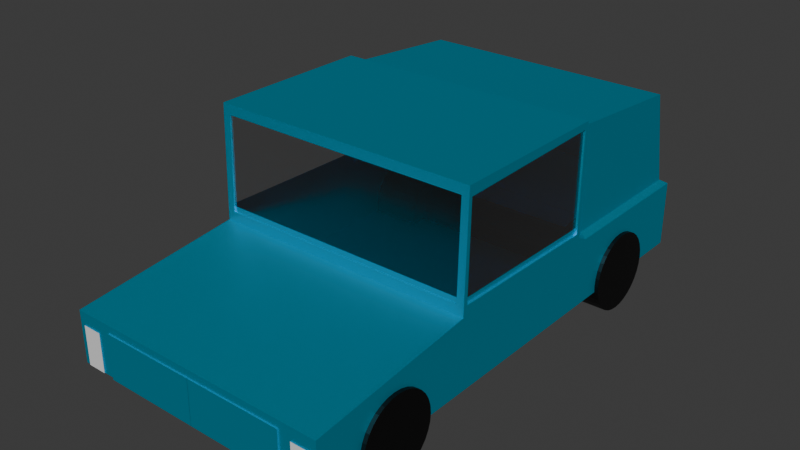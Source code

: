 # Source: car1.blend  (saved by Blender 4.0.36; exported with 4.5.12 LTS)
import bpy
from mathutils import Matrix  # noqa: F401  (used for matrix-valued properties, if any)

bpy.ops.wm.read_factory_settings(use_empty=True)
scene = bpy.context.scene
scene.name = 'Scene'

# ---- collections
col_collection = bpy.data.collections.new('Collection'); scene.collection.children.link(col_collection)

# ---- materials (node trees are filled in below, after node groups)
mat_base = bpy.data.materials.new('Base')
mat_base.use_transparent_shadow = False
mat_windows = bpy.data.materials.new('Windows')
mat_windows.use_transparent_shadow = False
mat_tires = bpy.data.materials.new('Tires')
mat_tires.use_transparent_shadow = False
mat_lights = bpy.data.materials.new('Lights')
mat_lights.use_transparent_shadow = False

# ---- material node trees
mat_base.use_nodes = True; mat_base.node_tree.nodes.clear()
_N = mat_base.node_tree.nodes; _L = mat_base.node_tree.links
n0 = _N.new('ShaderNodeBsdfPrincipled'); n0.name = 'Principled BSDF'; n0.location = (10, 300)
n0.inputs[0].default_value = (0.002812, 0.5594, 0.8009, 1.0)
n0.inputs[1].default_value = 0.805
n0.inputs[3].default_value = 1.45
n1 = _N.new('ShaderNodeOutputMaterial'); n1.name = 'Material Output'; n1.location = (300, 300)
_L.new(n0.outputs[0], n1.inputs[0])
n1.is_active_output = True
mat_windows.use_nodes = True; mat_windows.node_tree.nodes.clear()
_N = mat_windows.node_tree.nodes; _L = mat_windows.node_tree.links
n0 = _N.new('ShaderNodeOutputMaterial'); n0.name = 'Material Output'; n0.location = (300, 300)
n1 = _N.new('ShaderNodeMixShader'); n1.name = 'Mix Shader'; n1.location = (57, 324)
n2 = _N.new('ShaderNodeMath'); n2.name = 'Math'; n2.location = (-177, 359)
n2.inputs[1].default_value = 0.007
n3 = _N.new('ShaderNodeLayerWeight'); n3.name = 'Layer Weight'; n3.location = (-388, 359)
n3.inputs[0].default_value = 0.3
n4 = _N.new('ShaderNodeBsdfTransparent'); n4.name = 'Transparent BSDF'; n4.location = (-185, 164)
n5 = _N.new('ShaderNodeBsdfAnisotropic'); n5.name = 'Glossy BSDF'; n5.location = (-195, 53)
n5.distribution = 'GGX'
n5.inputs[1].default_value = 0.2
_L.new(n1.outputs[0], n0.inputs[0])
_L.new(n2.outputs[0], n1.inputs[0])
_L.new(n3.outputs[1], n2.inputs[0])
_L.new(n4.outputs[0], n1.inputs[1])
_L.new(n5.outputs[0], n1.inputs[2])
n0.is_active_output = True
mat_tires.use_nodes = True; mat_tires.node_tree.nodes.clear()
_N = mat_tires.node_tree.nodes; _L = mat_tires.node_tree.links
n0 = _N.new('ShaderNodeBsdfPrincipled'); n0.name = 'Principled BSDF'; n0.location = (10, 300)
n0.inputs[0].default_value = (0.0, 0.0, 0.0, 1.0)
n0.inputs[3].default_value = 1.45
n1 = _N.new('ShaderNodeOutputMaterial'); n1.name = 'Material Output'; n1.location = (300, 300)
_L.new(n0.outputs[0], n1.inputs[0])
n1.is_active_output = True
mat_lights.use_nodes = True; mat_lights.node_tree.nodes.clear()
_N = mat_lights.node_tree.nodes; _L = mat_lights.node_tree.links
n0 = _N.new('ShaderNodeBsdfPrincipled'); n0.name = 'Principled BSDF'; n0.location = (10, 300)
n0.inputs[3].default_value = 1.45
n1 = _N.new('ShaderNodeOutputMaterial'); n1.name = 'Material Output'; n1.location = (300, 300)
_L.new(n0.outputs[0], n1.inputs[0])
n1.is_active_output = True

# ---- world
world_world = bpy.data.worlds.new('World'); scene.world = world_world
world_world.use_nodes = True; world_world.node_tree.nodes.clear()
_N = world_world.node_tree.nodes; _L = world_world.node_tree.links
n0 = _N.new('ShaderNodeOutputWorld'); n0.name = 'World Output'; n0.location = (300, 300)
n1 = _N.new('ShaderNodeBackground'); n1.name = 'Background'; n1.location = (10, 300)
n1.inputs[0].default_value = (0.05088, 0.05088, 0.05088, 1.0)
_L.new(n1.outputs[0], n0.inputs[0])
n0.is_active_output = True
world_world.color = (0.05088, 0.05088, 0.05088)
world_world.use_sun_shadow = False
world_world.sun_shadow_jitter_overblur = 0.0

# ---- meshes
me_cube = bpy.data.meshes.new('Cube')
me_cube.from_pydata([(0.967, 0.8836, 0.5796), (1.0, 1.0, -0.3542), (1.0, -1.0, -0.3542), (-0.967, 0.8836, 0.5796), (-1.0, 1.0, -0.3542), (-1.0, -1.0, -0.3542), (-1.0, -0.3219, -0.3542), (0.9452, -0.323, 0.6186), (-0.9452, -0.323, 0.6186), (1.0, -0.3219, -0.3542), (-1.0, 0.3232, 0.623), (1.0, 0.339, -0.3542), (-1.0, 0.339, -0.3542), (1.0, 0.3259, 0.6347), (1.0, 1.0, 0.01759), (-0.9351, -0.9359, -0.05367), (0.9351, -0.9359, -0.05367), (-1.0, 1.0, 0.01759), (0.9452, -0.3342, 0.09437), (-0.9452, -0.3342, 0.09437), (1.0, 0.3236, 0.07854), (-1.0, 0.3166, 0.06475), (1.0, -0.3168, 0.09364), (-1.0, -0.3118, 0.09214), (-1.0, -0.2987, 0.6198), (1.0, -0.3085, 0.6154), (1.0, 0.339, 0.6733), (1.0, -0.3219, 0.6733), (0.9351, -0.3776, 0.03183), (1.0, 0.339, 0.01759), (0.9841, 0.3259, 0.6347), (0.9841, 0.3236, 0.07854), (0.9841, -0.3168, 0.09364), (0.9841, -0.3085, 0.6154), (0.9452, -0.3166, 0.6183), (-0.9452, -0.3166, 0.6183), (0.9452, -0.3279, 0.0941), (-0.9452, -0.3279, 0.0941), (-1.0, -0.3219, 0.6733), (-1.0, 0.339, 0.6733), (-0.9351, -0.3776, 0.03183), (-1.0, 0.339, 0.01759), (-0.9902, 0.3232, 0.623), (-0.9902, 0.3166, 0.06475), (-0.9902, -0.3118, 0.09214), (-0.9902, -0.2987, 0.6198), (-0.967, 0.3746, 0.6364), (1.0, 0.3862, -0.3542), (-1.0, 0.3862, -0.3542), (0.967, 0.3746, 0.6364), (1.0, 0.3862, 0.01759), (-1.0, 0.3862, 0.01759), (0.967, 0.9586, 0.05281), (-0.967, 0.9586, 0.05281), (1.0, -0.3345, 0.07502), (-1.0, -0.3345, 0.07502), (1.0, 0.339, 0.05425), (-1.0, 0.339, 0.05425), (0.9452, -0.3336, 0.1237), (-0.9452, -0.3336, 0.1237), (1.0, -0.3164, 0.1228), (1.0, 0.3237, 0.1096), (0.9841, -0.3164, 0.1228), (0.9841, 0.3237, 0.1096), (0.9452, -0.3272, 0.1234), (-0.9452, -0.3272, 0.1234), (-1.0, -0.3111, 0.123), (-1.0, 0.317, 0.08253), (-0.9902, -0.3111, 0.1216), (-0.9902, 0.317, 0.09597), (0.967, 0.3791, 0.05414), (-0.967, 0.3791, 0.05414), (1.0, -0.3353, 0.03959), (-1.0, -0.3353, 0.03959), (-1.0, -1.0, -0.06362), (1.0, -1.0, -0.06362), (0.7212, -1.007, -0.3548), (0.7212, -1.004, -0.1075), (-0.001426, -1.007, -0.3548), (-0.001426, -1.004, -0.1075), (0.7212, -0.9968, -0.3551), (0.7212, -0.9944, -0.1078), (-0.001426, -0.9968, -0.3551), (-0.001426, -0.9944, -0.1078), (0.96, -0.9954, -0.1337), (0.96, -1.004, -0.3518), (0.96, -0.9959, -0.3518), (0.96, -1.003, -0.1337), (0.8147, -1.004, -0.3518), (0.8147, -1.003, -0.1337), (0.8147, -0.9959, -0.3518), (0.8147, -0.9954, -0.1337), (-0.9841, 0.3259, 0.6347), (-0.9841, 0.3236, 0.07854), (-0.9841, -0.3168, 0.09364), (0.9902, 0.3166, 0.06475), (-0.9841, -0.3164, 0.1228), (-0.9841, 0.3237, 0.1096), (-0.7212, -1.007, -0.3548), (-0.7212, -1.004, -0.1075), (0.001426, -1.007, -0.3548), (0.001426, -1.004, -0.1075), (-0.7212, -0.9968, -0.3551), (-0.7212, -0.9944, -0.1078), (0.001426, -0.9968, -0.3551), (0.001426, -0.9944, -0.1078), (-0.96, -0.9954, -0.1337), (-0.96, -1.004, -0.3518), (-0.96, -0.9959, -0.3518), (-0.96, -1.003, -0.1337), (-0.8147, -1.004, -0.3518), (-0.8147, -1.003, -0.1337), (-0.8147, -0.9959, -0.3518), (-0.8147, -0.9954, -0.1337), (1.028, -0.5104, -0.3168), (1.028, -0.5134, -0.3599), (1.028, -0.5224, -0.4013), (1.028, -0.5368, -0.4395), (1.028, -0.5563, -0.473), (1.028, -0.5801, -0.5005), (1.028, -0.6071, -0.5209), (1.028, -0.6365, -0.5335), (1.028, -0.6671, -0.5377), (1.028, -0.6977, -0.5335), (1.028, -0.7271, -0.5209), (1.028, -0.7541, -0.5005), (1.028, -0.7779, -0.473), (1.028, -0.7974, -0.4395), (1.028, -0.8118, -0.4013), (1.028, -0.8208, -0.3599), (1.028, -0.8238, -0.3168), (1.028, -0.8208, -0.2737), (1.028, -0.8118, -0.2322), (1.028, -0.7974, -0.194), (1.028, -0.7779, -0.1606), (1.028, -0.7541, -0.1331), (1.028, -0.7271, -0.1127), (1.028, -0.6977, -0.1001), (1.028, -0.6671, -0.09585), (1.028, -0.6365, -0.1001), (1.028, -0.6071, -0.1127), (1.028, -0.5801, -0.1331), (1.028, -0.5563, -0.1606), (1.028, -0.5368, -0.194), (1.028, -0.5224, -0.2322), (1.028, -0.5134, -0.2737), (0.6297, -0.575, -0.3168), (0.6297, -0.5768, -0.3421), (0.6297, -0.582, -0.3665), (0.6297, -0.5905, -0.389), (0.6297, -0.602, -0.4087), (0.6297, -0.6159, -0.4248), (0.6297, -0.6319, -0.4368), (0.6297, -0.6491, -0.4442), (0.6297, -0.6671, -0.4467), (0.6297, -0.6851, -0.4442), (0.6297, -0.7024, -0.4368), (0.6297, -0.7183, -0.4248), (0.6297, -0.7322, -0.4087), (0.6297, -0.7437, -0.389), (0.6297, -0.7522, -0.3665), (0.6297, -0.7574, -0.3421), (0.6297, -0.7592, -0.3168), (0.6297, -0.7574, -0.2914), (0.6297, -0.7522, -0.2671), (0.6297, -0.7437, -0.2446), (0.6297, -0.7322, -0.2249), (0.6297, -0.7183, -0.2088), (0.6297, -0.7024, -0.1968), (0.6297, -0.6851, -0.1894), (0.6297, -0.6671, -0.1869), (0.6297, -0.6491, -0.1894), (0.6297, -0.6319, -0.1968), (0.6297, -0.6159, -0.2088), (0.6297, -0.602, -0.2249), (0.6297, -0.5905, -0.2446), (0.6297, -0.582, -0.2671), (0.6297, -0.5768, -0.2914), (0.6297, -0.5134, -0.2737), (0.6297, -0.5104, -0.3168), (0.6297, -0.5224, -0.2322), (0.6297, -0.5368, -0.194), (0.6297, -0.5563, -0.1606), (0.6297, -0.5801, -0.1331), (0.6297, -0.6071, -0.1127), (0.6297, -0.6365, -0.1001), (0.6297, -0.6671, -0.09585), (0.6297, -0.6977, -0.1001), (0.6297, -0.7271, -0.1127), (0.6297, -0.7541, -0.1331), (0.6297, -0.7779, -0.1606), (0.6297, -0.7974, -0.194), (0.6297, -0.8118, -0.2322), (0.6297, -0.8208, -0.2737), (0.6297, -0.8238, -0.3168), (0.6297, -0.8208, -0.3599), (0.6297, -0.8118, -0.4013), (0.6297, -0.7974, -0.4395), (0.6297, -0.7779, -0.473), (0.6297, -0.7541, -0.5005), (0.6297, -0.7271, -0.5209), (0.6297, -0.6977, -0.5335), (0.6297, -0.6671, -0.5377), (0.6297, -0.6365, -0.5335), (0.6297, -0.6071, -0.5209), (0.6297, -0.5801, -0.5005), (0.6297, -0.5563, -0.473), (0.6297, -0.5368, -0.4395), (0.6297, -0.5224, -0.4013), (0.6297, -0.5134, -0.3599), (-0.01155, -0.575, -0.3168), (-0.01155, -0.5768, -0.3421), (-0.01155, -0.582, -0.3665), (-0.01155, -0.5905, -0.389), (-0.01155, -0.602, -0.4087), (-0.01155, -0.6159, -0.4248), (-0.01155, -0.6319, -0.4368), (-0.01155, -0.6491, -0.4442), (-0.01155, -0.6671, -0.4467), (-0.01155, -0.6851, -0.4442), (-0.01155, -0.7024, -0.4368), (-0.01155, -0.7183, -0.4248), (-0.01155, -0.7322, -0.4087), (-0.01155, -0.7437, -0.389), (-0.01155, -0.7522, -0.3665), (-0.01155, -0.7574, -0.3421), (-0.01155, -0.7592, -0.3168), (-0.01155, -0.7574, -0.2914), (-0.01155, -0.7522, -0.2671), (-0.01155, -0.7437, -0.2446), (-0.01155, -0.7322, -0.2249), (-0.01155, -0.7183, -0.2088), (-0.01155, -0.7024, -0.1968), (-0.01155, -0.6851, -0.1894), (-0.01155, -0.6671, -0.1869), (-0.01155, -0.6491, -0.1894), (-0.01155, -0.6319, -0.1968), (-0.01155, -0.6159, -0.2088), (-0.01155, -0.602, -0.2249), (-0.01155, -0.5905, -0.2446), (-0.01155, -0.582, -0.2671), (-0.01155, -0.5768, -0.2914), (-1.028, -0.5104, -0.3168), (-1.028, -0.5134, -0.3599), (-1.028, -0.5224, -0.4013), (-1.028, -0.5368, -0.4395), (-1.028, -0.5563, -0.473), (-1.028, -0.5801, -0.5005), (-1.028, -0.6071, -0.5209), (-1.028, -0.6365, -0.5335), (-1.028, -0.6671, -0.5377), (-1.028, -0.6977, -0.5335), (-1.028, -0.7271, -0.5209), (-1.028, -0.7541, -0.5005), (-1.028, -0.7779, -0.473), (-1.028, -0.7974, -0.4395), (-1.028, -0.8118, -0.4013), (-1.028, -0.8208, -0.3599), (-1.028, -0.8238, -0.3168), (-1.028, -0.8208, -0.2737), (-1.028, -0.8118, -0.2322), (-1.028, -0.7974, -0.194), (-1.028, -0.7779, -0.1606), (-1.028, -0.7541, -0.1331), (-1.028, -0.7271, -0.1127), (-1.028, -0.6977, -0.1001), (-1.028, -0.6671, -0.09585), (-1.028, -0.6365, -0.1001), (-1.028, -0.6071, -0.1127), (-1.028, -0.5801, -0.1331), (-1.028, -0.5563, -0.1606), (-1.028, -0.5368, -0.194), (-1.028, -0.5224, -0.2322), (-1.028, -0.5134, -0.2737), (-0.6297, -0.575, -0.3168), (-0.6297, -0.5768, -0.3421), (-0.6297, -0.582, -0.3665), (-0.6297, -0.5905, -0.389), (-0.6297, -0.602, -0.4087), (-0.6297, -0.6159, -0.4248), (-0.6297, -0.6319, -0.4368), (-0.6297, -0.6491, -0.4442), (-0.6297, -0.6671, -0.4467), (-0.6297, -0.6851, -0.4442), (-0.6297, -0.7024, -0.4368), (-0.6297, -0.7183, -0.4248), (-0.6297, -0.7322, -0.4087), (-0.6297, -0.7437, -0.389), (-0.6297, -0.7522, -0.3665), (-0.6297, -0.7574, -0.3421), (-0.6297, -0.7592, -0.3168), (-0.6297, -0.7574, -0.2914), (-0.6297, -0.7522, -0.2671), (-0.6297, -0.7437, -0.2446), (-0.6297, -0.7322, -0.2249), (-0.6297, -0.7183, -0.2088), (-0.6297, -0.7024, -0.1968), (-0.6297, -0.6851, -0.1894), (-0.6297, -0.6671, -0.1869), (-0.6297, -0.6491, -0.1894), (-0.6297, -0.6319, -0.1968), (-0.6297, -0.6159, -0.2088), (-0.6297, -0.602, -0.2249), (-0.6297, -0.5905, -0.2446), (-0.6297, -0.582, -0.2671), (-0.6297, -0.5768, -0.2914), (-0.6297, -0.5134, -0.2737), (-0.6297, -0.5104, -0.3168), (-0.6297, -0.5224, -0.2322), (-0.6297, -0.5368, -0.194), (-0.6297, -0.5563, -0.1606), (-0.6297, -0.5801, -0.1331), (-0.6297, -0.6071, -0.1127), (-0.6297, -0.6365, -0.1001), (-0.6297, -0.6671, -0.09585), (-0.6297, -0.6977, -0.1001), (-0.6297, -0.7271, -0.1127), (-0.6297, -0.7541, -0.1331), (-0.6297, -0.7779, -0.1606), (-0.6297, -0.7974, -0.194), (-0.6297, -0.8118, -0.2322), (-0.6297, -0.8208, -0.2737), (-0.6297, -0.8238, -0.3168), (-0.6297, -0.8208, -0.3599), (-0.6297, -0.8118, -0.4013), (-0.6297, -0.7974, -0.4395), (-0.6297, -0.7779, -0.473), (-0.6297, -0.7541, -0.5005), (-0.6297, -0.7271, -0.5209), (-0.6297, -0.6977, -0.5335), (-0.6297, -0.6671, -0.5377), (-0.6297, -0.6365, -0.5335), (-0.6297, -0.6071, -0.5209), (-0.6297, -0.5801, -0.5005), (-0.6297, -0.5563, -0.473), (-0.6297, -0.5368, -0.4395), (-0.6297, -0.5224, -0.4013), (-0.6297, -0.5134, -0.3599), (0.01155, -0.575, -0.3168), (0.01155, -0.5768, -0.3421), (0.01155, -0.582, -0.3665), (0.01155, -0.5905, -0.389), (0.01155, -0.602, -0.4087), (0.01155, -0.6159, -0.4248), (0.01155, -0.6319, -0.4368), (0.01155, -0.6491, -0.4442), (0.01155, -0.6671, -0.4467), (0.01155, -0.6851, -0.4442), (0.01155, -0.7024, -0.4368), (0.01155, -0.7183, -0.4248), (0.01155, -0.7322, -0.4087), (0.01155, -0.7437, -0.389), (0.01155, -0.7522, -0.3665), (0.01155, -0.7574, -0.3421), (0.01155, -0.7592, -0.3168), (0.01155, -0.7574, -0.2914), (0.01155, -0.7522, -0.2671), (0.01155, -0.7437, -0.2446), (0.01155, -0.7322, -0.2249), (0.01155, -0.7183, -0.2088), (0.01155, -0.7024, -0.1968), (0.01155, -0.6851, -0.1894), (0.01155, -0.6671, -0.1869), (0.01155, -0.6491, -0.1894), (0.01155, -0.6319, -0.1968), (0.01155, -0.6159, -0.2088), (0.01155, -0.602, -0.2249), (0.01155, -0.5905, -0.2446), (0.01155, -0.582, -0.2671), (0.01155, -0.5768, -0.2914), (1.028, 0.7978, -0.3168), (1.028, 0.7948, -0.3599), (1.028, 0.7858, -0.4013), (1.028, 0.7714, -0.4395), (1.028, 0.7519, -0.473), (1.028, 0.7281, -0.5005), (1.028, 0.7011, -0.5209), (1.028, 0.6717, -0.5335), (1.028, 0.6411, -0.5377), (1.028, 0.6105, -0.5335), (1.028, 0.5812, -0.5209), (1.028, 0.5541, -0.5005), (1.028, 0.5303, -0.473), (1.028, 0.5108, -0.4395), (1.028, 0.4964, -0.4013), (1.028, 0.4875, -0.3599), (1.028, 0.4844, -0.3168), (1.028, 0.4875, -0.2737), (1.028, 0.4964, -0.2322), (1.028, 0.5108, -0.194), (1.028, 0.5303, -0.1606), (1.028, 0.5541, -0.1331), (1.028, 0.5812, -0.1127), (1.028, 0.6105, -0.1001), (1.028, 0.6411, -0.09585), (1.028, 0.6717, -0.1001), (1.028, 0.7011, -0.1127), (1.028, 0.7281, -0.1331), (1.028, 0.7519, -0.1606), (1.028, 0.7714, -0.194), (1.028, 0.7858, -0.2322), (1.028, 0.7948, -0.2737), (0.6297, 0.7332, -0.3168), (0.6297, 0.7315, -0.3421), (0.6297, 0.7262, -0.3665), (0.6297, 0.7177, -0.389), (0.6297, 0.7062, -0.4087), (0.6297, 0.6923, -0.4248), (0.6297, 0.6764, -0.4368), (0.6297, 0.6591, -0.4442), (0.6297, 0.6411, -0.4467), (0.6297, 0.6231, -0.4442), (0.6297, 0.6059, -0.4368), (0.6297, 0.5899, -0.4248), (0.6297, 0.576, -0.4087), (0.6297, 0.5645, -0.389), (0.6297, 0.556, -0.3665), (0.6297, 0.5508, -0.3421), (0.6297, 0.549, -0.3168), (0.6297, 0.5508, -0.2914), (0.6297, 0.556, -0.2671), (0.6297, 0.5645, -0.2446), (0.6297, 0.576, -0.2249), (0.6297, 0.5899, -0.2088), (0.6297, 0.6059, -0.1968), (0.6297, 0.6231, -0.1894), (0.6297, 0.6411, -0.1869), (0.6297, 0.6591, -0.1894), (0.6297, 0.6764, -0.1968), (0.6297, 0.6923, -0.2088), (0.6297, 0.7062, -0.2249), (0.6297, 0.7177, -0.2446), (0.6297, 0.7262, -0.2671), (0.6297, 0.7315, -0.2914), (0.6297, 0.7948, -0.2737), (0.6297, 0.7978, -0.3168), (0.6297, 0.7858, -0.2322), (0.6297, 0.7714, -0.194), (0.6297, 0.7519, -0.1606), (0.6297, 0.7281, -0.1331), (0.6297, 0.7011, -0.1127), (0.6297, 0.6717, -0.1001), (0.6297, 0.6411, -0.09585), (0.6297, 0.6105, -0.1001), (0.6297, 0.5812, -0.1127), (0.6297, 0.5541, -0.1331), (0.6297, 0.5303, -0.1606), (0.6297, 0.5108, -0.194), (0.6297, 0.4964, -0.2322), (0.6297, 0.4875, -0.2737), (0.6297, 0.4844, -0.3168), (0.6297, 0.4875, -0.3599), (0.6297, 0.4964, -0.4013), (0.6297, 0.5108, -0.4395), (0.6297, 0.5303, -0.473), (0.6297, 0.5541, -0.5005), (0.6297, 0.5812, -0.5209), (0.6297, 0.6105, -0.5335), (0.6297, 0.6411, -0.5377), (0.6297, 0.6717, -0.5335), (0.6297, 0.7011, -0.5209), (0.6297, 0.7281, -0.5005), (0.6297, 0.7519, -0.473), (0.6297, 0.7714, -0.4395), (0.6297, 0.7858, -0.4013), (0.6297, 0.7948, -0.3599), (-0.01155, 0.7332, -0.3168), (-0.01155, 0.7315, -0.3421), (-0.01155, 0.7262, -0.3665), (-0.01155, 0.7177, -0.389), (-0.01155, 0.7062, -0.4087), (-0.01155, 0.6923, -0.4248), (-0.01155, 0.6764, -0.4368), (-0.01155, 0.6591, -0.4442), (-0.01155, 0.6411, -0.4467), (-0.01155, 0.6231, -0.4442), (-0.01155, 0.6059, -0.4368), (-0.01155, 0.5899, -0.4248), (-0.01155, 0.576, -0.4087), (-0.01155, 0.5645, -0.389), (-0.01155, 0.556, -0.3665), (-0.01155, 0.5508, -0.3421), (-0.01155, 0.549, -0.3168), (-0.01155, 0.5508, -0.2914), (-0.01155, 0.556, -0.2671), (-0.01155, 0.5645, -0.2446), (-0.01155, 0.576, -0.2249), (-0.01155, 0.5899, -0.2088), (-0.01155, 0.6059, -0.1968), (-0.01155, 0.6231, -0.1894), (-0.01155, 0.6411, -0.1869), (-0.01155, 0.6591, -0.1894), (-0.01155, 0.6764, -0.1968), (-0.01155, 0.6923, -0.2088), (-0.01155, 0.7062, -0.2249), (-0.01155, 0.7177, -0.2446), (-0.01155, 0.7262, -0.2671), (-0.01155, 0.7315, -0.2914), (-1.028, 0.7978, -0.3168), (-1.028, 0.7948, -0.3599), (-1.028, 0.7858, -0.4013), (-1.028, 0.7714, -0.4395), (-1.028, 0.7519, -0.473), (-1.028, 0.7281, -0.5005), (-1.028, 0.7011, -0.5209), (-1.028, 0.6717, -0.5335), (-1.028, 0.6411, -0.5377), (-1.028, 0.6105, -0.5335), (-1.028, 0.5812, -0.5209), (-1.028, 0.5541, -0.5005), (-1.028, 0.5303, -0.473), (-1.028, 0.5108, -0.4395), (-1.028, 0.4964, -0.4013), (-1.028, 0.4875, -0.3599), (-1.028, 0.4844, -0.3168), (-1.028, 0.4875, -0.2737), (-1.028, 0.4964, -0.2322), (-1.028, 0.5108, -0.194), (-1.028, 0.5303, -0.1606), (-1.028, 0.5541, -0.1331), (-1.028, 0.5812, -0.1127), (-1.028, 0.6105, -0.1001), (-1.028, 0.6411, -0.09585), (-1.028, 0.6717, -0.1001), (-1.028, 0.7011, -0.1127), (-1.028, 0.7281, -0.1331), (-1.028, 0.7519, -0.1606), (-1.028, 0.7714, -0.194), (-1.028, 0.7858, -0.2322), (-1.028, 0.7948, -0.2737), (-0.6297, 0.7332, -0.3168), (-0.6297, 0.7315, -0.3421), (-0.6297, 0.7262, -0.3665), (-0.6297, 0.7177, -0.389), (-0.6297, 0.7062, -0.4087), (-0.6297, 0.6923, -0.4248), (-0.6297, 0.6764, -0.4368), (-0.6297, 0.6591, -0.4442), (-0.6297, 0.6411, -0.4467), (-0.6297, 0.6231, -0.4442), (-0.6297, 0.6059, -0.4368), (-0.6297, 0.5899, -0.4248), (-0.6297, 0.576, -0.4087), (-0.6297, 0.5645, -0.389), (-0.6297, 0.556, -0.3665), (-0.6297, 0.5508, -0.3421), (-0.6297, 0.549, -0.3168), (-0.6297, 0.5508, -0.2914), (-0.6297, 0.556, -0.2671), (-0.6297, 0.5645, -0.2446), (-0.6297, 0.576, -0.2249), (-0.6297, 0.5899, -0.2088), (-0.6297, 0.6059, -0.1968), (-0.6297, 0.6231, -0.1894), (-0.6297, 0.6411, -0.1869), (-0.6297, 0.6591, -0.1894), (-0.6297, 0.6764, -0.1968), (-0.6297, 0.6923, -0.2088), (-0.6297, 0.7062, -0.2249), (-0.6297, 0.7177, -0.2446), (-0.6297, 0.7262, -0.2671), (-0.6297, 0.7315, -0.2914), (-0.6297, 0.7948, -0.2737), (-0.6297, 0.7978, -0.3168), (-0.6297, 0.7858, -0.2322), (-0.6297, 0.7714, -0.194), (-0.6297, 0.7519, -0.1606), (-0.6297, 0.7281, -0.1331), (-0.6297, 0.7011, -0.1127), (-0.6297, 0.6717, -0.1001), (-0.6297, 0.6411, -0.09585), (-0.6297, 0.6105, -0.1001), (-0.6297, 0.5812, -0.1127), (-0.6297, 0.5541, -0.1331), (-0.6297, 0.5303, -0.1606), (-0.6297, 0.5108, -0.194), (-0.6297, 0.4964, -0.2322), (-0.6297, 0.4875, -0.2737), (-0.6297, 0.4844, -0.3168), (-0.6297, 0.4875, -0.3599), (-0.6297, 0.4964, -0.4013), (-0.6297, 0.5108, -0.4395), (-0.6297, 0.5303, -0.473), (-0.6297, 0.5541, -0.5005), (-0.6297, 0.5812, -0.5209), (-0.6297, 0.6105, -0.5335), (-0.6297, 0.6411, -0.5377), (-0.6297, 0.6717, -0.5335), (-0.6297, 0.7011, -0.5209), (-0.6297, 0.7281, -0.5005), (-0.6297, 0.7519, -0.473), (-0.6297, 0.7714, -0.4395), (-0.6297, 0.7858, -0.4013), (-0.6297, 0.7948, -0.3599), (0.01155, 0.7332, -0.3168), (0.01155, 0.7315, -0.3421), (0.01155, 0.7262, -0.3665), (0.01155, 0.7177, -0.389), (0.01155, 0.7062, -0.4087), (0.01155, 0.6923, -0.4248), (0.01155, 0.6764, -0.4368), (0.01155, 0.6591, -0.4442), (0.01155, 0.6411, -0.4467), (0.01155, 0.6231, -0.4442), (0.01155, 0.6059, -0.4368), (0.01155, 0.5899, -0.4248), (0.01155, 0.576, -0.4087), (0.01155, 0.5645, -0.389), (0.01155, 0.556, -0.3665), (0.01155, 0.5508, -0.3421), (0.01155, 0.549, -0.3168), (0.01155, 0.5508, -0.2914), (0.01155, 0.556, -0.2671), (0.01155, 0.5645, -0.2446), (0.01155, 0.576, -0.2249), (0.01155, 0.5899, -0.2088), (0.01155, 0.6059, -0.1968), (0.01155, 0.6231, -0.1894), (0.01155, 0.6411, -0.1869), (0.01155, 0.6591, -0.1894), (0.01155, 0.6764, -0.1968), (0.01155, 0.6923, -0.2088), (0.01155, 0.7062, -0.2249), (0.01155, 0.7177, -0.2446), (0.01155, 0.7262, -0.2671), (0.01155, 0.7315, -0.2914)], [(92, 97)], [(71, 46, 3, 53), (6, 9, 2, 5), (40, 15, 16, 28), (53, 3, 0, 52), (61, 13, 30, 63), (12, 11, 9, 6), (59, 19, 37, 65), (26, 39, 38, 27), (49, 46, 39, 26), (48, 47, 11, 12), (70, 49, 26, 56), (21, 23, 44, 43), (6, 73, 41, 12), (47, 50, 29, 11), (5, 74, 73, 6), (11, 29, 72, 9), (4, 17, 14, 1), (9, 72, 75, 2), (48, 51, 17, 4), (2, 75, 74, 5), (18, 19, 73, 72), (8, 7, 27, 38), (58, 18, 72, 54), (59, 8, 38, 55), (25, 13, 26, 27), (60, 25, 27, 54), (61, 20, 29, 56), (20, 22, 72, 29), (63, 30, 33, 62), (13, 25, 33, 30), (22, 20, 31, 32), (60, 22, 32, 62), (64, 34, 35, 65), (7, 8, 35, 34), (58, 7, 34, 64), (19, 18, 36, 37), (10, 24, 38, 39), (66, 23, 73, 55), (67, 10, 39, 57), (23, 21, 41, 73), (68, 45, 42, 69), (66, 24, 45, 68), (67, 21, 43, 69), (24, 10, 42, 45), (12, 41, 51, 48), (1, 14, 50, 47), (52, 0, 49, 70), (4, 1, 47, 48), (0, 3, 46, 49), (57, 39, 46, 71), (41, 57, 71, 51), (14, 52, 70, 50), (10, 67, 69, 42), (23, 66, 68, 44), (44, 68, 69, 43), (21, 67, 57, 41), (24, 66, 55, 38), (18, 58, 64, 36), (36, 64, 65, 37), (25, 60, 62, 33), (31, 63, 62, 32), (13, 61, 56, 26), (22, 60, 54, 72), (19, 59, 55, 73), (7, 58, 54, 27), (50, 70, 56, 29), (8, 59, 65, 35), (20, 61, 63, 31), (17, 53, 52, 14), (51, 71, 53, 17), (40, 28, 72, 73), (15, 40, 73, 74), (28, 16, 75, 72), (16, 15, 74, 75), (78, 76, 77, 79), (82, 80, 81, 83), (77, 81, 83, 79), (78, 82, 80, 76), (79, 78, 82, 83), (76, 80, 81, 77), (88, 85, 87, 89), (90, 86, 84, 91), (87, 84, 91, 89), (88, 90, 86, 85), (89, 91, 90, 88), (85, 86, 84, 87), (93, 94, 96, 97), (100, 101, 99, 98), (104, 105, 103, 102), (99, 101, 105, 103), (100, 98, 102, 104), (101, 105, 104, 100), (98, 99, 103, 102), (110, 111, 109, 107), (112, 113, 106, 108), (109, 111, 113, 106), (110, 107, 108, 112), (111, 110, 112, 113), (107, 109, 106, 108), (179, 114, 115, 209), (209, 115, 116, 208), (208, 116, 117, 207), (207, 117, 118, 206), (206, 118, 119, 205), (205, 119, 120, 204), (204, 120, 121, 203), (203, 121, 122, 202), (202, 122, 123, 201), (201, 123, 124, 200), (200, 124, 125, 199), (199, 125, 126, 198), (198, 126, 127, 197), (197, 127, 128, 196), (196, 128, 129, 195), (195, 129, 130, 194), (194, 130, 131, 193), (193, 131, 132, 192), (192, 132, 133, 191), (191, 133, 134, 190), (190, 134, 135, 189), (189, 135, 136, 188), (188, 136, 137, 187), (187, 137, 138, 186), (186, 138, 139, 185), (185, 139, 140, 184), (184, 140, 141, 183), (183, 141, 142, 182), (182, 142, 143, 181), (181, 143, 144, 180), (115, 114, 145, 144, 143, 142, 141, 140, 139, 138, 137, 136, 135, 134, 133, 132, 131, 130, 129, 128, 127, 126, 125, 124, 123, 122, 121, 120, 119, 118, 117, 116), (180, 144, 145, 178), (178, 145, 114, 179), (177, 146, 210, 241), (146, 177, 178, 179), (177, 176, 180, 178), (176, 175, 181, 180), (175, 174, 182, 181), (174, 173, 183, 182), (173, 172, 184, 183), (172, 171, 185, 184), (171, 170, 186, 185), (170, 169, 187, 186), (169, 168, 188, 187), (168, 167, 189, 188), (167, 166, 190, 189), (166, 165, 191, 190), (165, 164, 192, 191), (164, 163, 193, 192), (163, 162, 194, 193), (162, 161, 195, 194), (161, 160, 196, 195), (160, 159, 197, 196), (159, 158, 198, 197), (158, 157, 199, 198), (157, 156, 200, 199), (156, 155, 201, 200), (155, 154, 202, 201), (154, 153, 203, 202), (153, 152, 204, 203), (152, 151, 205, 204), (151, 150, 206, 205), (150, 149, 207, 206), (149, 148, 208, 207), (148, 147, 209, 208), (147, 146, 179, 209), (241, 210, 211, 212, 213, 214, 215, 216, 217, 218, 219, 220, 221, 222, 223, 224, 225, 226, 227, 228, 229, 230, 231, 232, 233, 234, 235, 236, 237, 238, 239, 240), (150, 151, 215, 214), (163, 164, 228, 227), (176, 177, 241, 240), (149, 150, 214, 213), (162, 163, 227, 226), (175, 176, 240, 239), (148, 149, 213, 212), (161, 162, 226, 225), (174, 175, 239, 238), (147, 148, 212, 211), (160, 161, 225, 224), (173, 174, 238, 237), (146, 147, 211, 210), (159, 160, 224, 223), (172, 173, 237, 236), (158, 159, 223, 222), (171, 172, 236, 235), (157, 158, 222, 221), (170, 171, 235, 234), (156, 157, 221, 220), (169, 170, 234, 233), (155, 156, 220, 219), (168, 169, 233, 232), (154, 155, 219, 218), (167, 168, 232, 231), (153, 154, 218, 217), (166, 167, 231, 230), (152, 153, 217, 216), (165, 166, 230, 229), (151, 152, 216, 215), (164, 165, 229, 228), (307, 337, 243, 242), (337, 336, 244, 243), (336, 335, 245, 244), (335, 334, 246, 245), (334, 333, 247, 246), (333, 332, 248, 247), (332, 331, 249, 248), (331, 330, 250, 249), (330, 329, 251, 250), (329, 328, 252, 251), (328, 327, 253, 252), (327, 326, 254, 253), (326, 325, 255, 254), (325, 324, 256, 255), (324, 323, 257, 256), (323, 322, 258, 257), (322, 321, 259, 258), (321, 320, 260, 259), (320, 319, 261, 260), (319, 318, 262, 261), (318, 317, 263, 262), (317, 316, 264, 263), (316, 315, 265, 264), (315, 314, 266, 265), (314, 313, 267, 266), (313, 312, 268, 267), (312, 311, 269, 268), (311, 310, 270, 269), (310, 309, 271, 270), (309, 308, 272, 271), (243, 244, 245, 246, 247, 248, 249, 250, 251, 252, 253, 254, 255, 256, 257, 258, 259, 260, 261, 262, 263, 264, 265, 266, 267, 268, 269, 270, 271, 272, 273, 242), (308, 306, 273, 272), (306, 307, 242, 273), (305, 369, 338, 274), (274, 307, 306, 305), (305, 306, 308, 304), (304, 308, 309, 303), (303, 309, 310, 302), (302, 310, 311, 301), (301, 311, 312, 300), (300, 312, 313, 299), (299, 313, 314, 298), (298, 314, 315, 297), (297, 315, 316, 296), (296, 316, 317, 295), (295, 317, 318, 294), (294, 318, 319, 293), (293, 319, 320, 292), (292, 320, 321, 291), (291, 321, 322, 290), (290, 322, 323, 289), (289, 323, 324, 288), (288, 324, 325, 287), (287, 325, 326, 286), (286, 326, 327, 285), (285, 327, 328, 284), (284, 328, 329, 283), (283, 329, 330, 282), (282, 330, 331, 281), (281, 331, 332, 280), (280, 332, 333, 279), (279, 333, 334, 278), (278, 334, 335, 277), (277, 335, 336, 276), (276, 336, 337, 275), (275, 337, 307, 274), (369, 368, 367, 366, 365, 364, 363, 362, 361, 360, 359, 358, 357, 356, 355, 354, 353, 352, 351, 350, 349, 348, 347, 346, 345, 344, 343, 342, 341, 340, 339, 338), (278, 342, 343, 279), (291, 355, 356, 292), (304, 368, 369, 305), (277, 341, 342, 278), (290, 354, 355, 291), (303, 367, 368, 304), (276, 340, 341, 277), (289, 353, 354, 290), (302, 366, 367, 303), (275, 339, 340, 276), (288, 352, 353, 289), (301, 365, 366, 302), (274, 338, 339, 275), (287, 351, 352, 288), (300, 364, 365, 301), (286, 350, 351, 287), (299, 363, 364, 300), (285, 349, 350, 286), (298, 362, 363, 299), (284, 348, 349, 285), (297, 361, 362, 298), (283, 347, 348, 284), (296, 360, 361, 297), (282, 346, 347, 283), (295, 359, 360, 296), (281, 345, 346, 282), (294, 358, 359, 295), (280, 344, 345, 281), (293, 357, 358, 294), (279, 343, 344, 280), (292, 356, 357, 293), (435, 370, 371, 465), (465, 371, 372, 464), (464, 372, 373, 463), (463, 373, 374, 462), (462, 374, 375, 461), (461, 375, 376, 460), (460, 376, 377, 459), (459, 377, 378, 458), (458, 378, 379, 457), (457, 379, 380, 456), (456, 380, 381, 455), (455, 381, 382, 454), (454, 382, 383, 453), (453, 383, 384, 452), (452, 384, 385, 451), (451, 385, 386, 450), (450, 386, 387, 449), (449, 387, 388, 448), (448, 388, 389, 447), (447, 389, 390, 446), (446, 390, 391, 445), (445, 391, 392, 444), (444, 392, 393, 443), (443, 393, 394, 442), (442, 394, 395, 441), (441, 395, 396, 440), (440, 396, 397, 439), (439, 397, 398, 438), (438, 398, 399, 437), (437, 399, 400, 436), (371, 370, 401, 400, 399, 398, 397, 396, 395, 394, 393, 392, 391, 390, 389, 388, 387, 386, 385, 384, 383, 382, 381, 380, 379, 378, 377, 376, 375, 374, 373, 372), (436, 400, 401, 434), (434, 401, 370, 435), (433, 402, 466, 497), (402, 433, 434, 435), (433, 432, 436, 434), (432, 431, 437, 436), (431, 430, 438, 437), (430, 429, 439, 438), (429, 428, 440, 439), (428, 427, 441, 440), (427, 426, 442, 441), (426, 425, 443, 442), (425, 424, 444, 443), (424, 423, 445, 444), (423, 422, 446, 445), (422, 421, 447, 446), (421, 420, 448, 447), (420, 419, 449, 448), (419, 418, 450, 449), (418, 417, 451, 450), (417, 416, 452, 451), (416, 415, 453, 452), (415, 414, 454, 453), (414, 413, 455, 454), (413, 412, 456, 455), (412, 411, 457, 456), (411, 410, 458, 457), (410, 409, 459, 458), (409, 408, 460, 459), (408, 407, 461, 460), (407, 406, 462, 461), (406, 405, 463, 462), (405, 404, 464, 463), (404, 403, 465, 464), (403, 402, 435, 465), (497, 466, 467, 468, 469, 470, 471, 472, 473, 474, 475, 476, 477, 478, 479, 480, 481, 482, 483, 484, 485, 486, 487, 488, 489, 490, 491, 492, 493, 494, 495, 496), (406, 407, 471, 470), (419, 420, 484, 483), (432, 433, 497, 496), (405, 406, 470, 469), (418, 419, 483, 482), (431, 432, 496, 495), (404, 405, 469, 468), (417, 418, 482, 481), (430, 431, 495, 494), (403, 404, 468, 467), (416, 417, 481, 480), (429, 430, 494, 493), (402, 403, 467, 466), (415, 416, 480, 479), (428, 429, 493, 492), (414, 415, 479, 478), (427, 428, 492, 491), (413, 414, 478, 477), (426, 427, 491, 490), (412, 413, 477, 476), (425, 426, 490, 489), (411, 412, 476, 475), (424, 425, 489, 488), (410, 411, 475, 474), (423, 424, 488, 487), (409, 410, 474, 473), (422, 423, 487, 486), (408, 409, 473, 472), (421, 422, 486, 485), (407, 408, 472, 471), (420, 421, 485, 484), (563, 593, 499, 498), (593, 592, 500, 499), (592, 591, 501, 500), (591, 590, 502, 501), (590, 589, 503, 502), (589, 588, 504, 503), (588, 587, 505, 504), (587, 586, 506, 505), (586, 585, 507, 506), (585, 584, 508, 507), (584, 583, 509, 508), (583, 582, 510, 509), (582, 581, 511, 510), (581, 580, 512, 511), (580, 579, 513, 512), (579, 578, 514, 513), (578, 577, 515, 514), (577, 576, 516, 515), (576, 575, 517, 516), (575, 574, 518, 517), (574, 573, 519, 518), (573, 572, 520, 519), (572, 571, 521, 520), (571, 570, 522, 521), (570, 569, 523, 522), (569, 568, 524, 523), (568, 567, 525, 524), (567, 566, 526, 525), (566, 565, 527, 526), (565, 564, 528, 527), (499, 500, 501, 502, 503, 504, 505, 506, 507, 508, 509, 510, 511, 512, 513, 514, 515, 516, 517, 518, 519, 520, 521, 522, 523, 524, 525, 526, 527, 528, 529, 498), (564, 562, 529, 528), (562, 563, 498, 529), (561, 625, 594, 530), (530, 563, 562, 561), (561, 562, 564, 560), (560, 564, 565, 559), (559, 565, 566, 558), (558, 566, 567, 557), (557, 567, 568, 556), (556, 568, 569, 555), (555, 569, 570, 554), (554, 570, 571, 553), (553, 571, 572, 552), (552, 572, 573, 551), (551, 573, 574, 550), (550, 574, 575, 549), (549, 575, 576, 548), (548, 576, 577, 547), (547, 577, 578, 546), (546, 578, 579, 545), (545, 579, 580, 544), (544, 580, 581, 543), (543, 581, 582, 542), (542, 582, 583, 541), (541, 583, 584, 540), (540, 584, 585, 539), (539, 585, 586, 538), (538, 586, 587, 537), (537, 587, 588, 536), (536, 588, 589, 535), (535, 589, 590, 534), (534, 590, 591, 533), (533, 591, 592, 532), (532, 592, 593, 531), (531, 593, 563, 530), (625, 624, 623, 622, 621, 620, 619, 618, 617, 616, 615, 614, 613, 612, 611, 610, 609, 608, 607, 606, 605, 604, 603, 602, 601, 600, 599, 598, 597, 596, 595, 594), (534, 598, 599, 535), (547, 611, 612, 548), (560, 624, 625, 561), (533, 597, 598, 534), (546, 610, 611, 547), (559, 623, 624, 560), (532, 596, 597, 533), (545, 609, 610, 546), (558, 622, 623, 559), (531, 595, 596, 532), (544, 608, 609, 545), (557, 621, 622, 558), (530, 594, 595, 531), (543, 607, 608, 544), (556, 620, 621, 557), (542, 606, 607, 543), (555, 619, 620, 556), (541, 605, 606, 542), (554, 618, 619, 555), (540, 604, 605, 541), (553, 617, 618, 554), (539, 603, 604, 540), (552, 616, 617, 553), (538, 602, 603, 539), (551, 615, 616, 552), (537, 601, 602, 538), (550, 614, 615, 551), (536, 600, 601, 537), (549, 613, 614, 550), (535, 599, 600, 536), (548, 612, 613, 549)])
me_cube.polygons.foreach_set('material_index', [0, 0, 0, 0, 0, 0, 0, 0, 0, 0, 0, 0, 0, 0, 0, 0, 0, 0, 0, 0, 0, 0, 0, 0, 0, 0, 0, 0, 1, 0, 0, 0, 1, 0, 0, 0, 0, 0, 0, 0, 1, 0, 0, 0, 0, 0, 0, 0, 0, 0, 0, 0, 0, 0, 0, 0, 0, 0, 0, 0, 0, 0, 0, 0, 0, 0, 0, 0, 0, 0, 0, 0, 0, 0, 0, 0, 0, 0, 0, 0, 3, 0, 0, 0, 0, 0, 0, 0, 0, 0, 0, 0, 0, 3, 0, 0, 0, 0, 0, 2, 2, 2, 2, 2, 2, 2, 2, 2, 2, 2, 2, 2, 2, 2, 2, 2, 2, 2, 2, 2, 2, 2, 2, 2, 2, 2, 2, 2, 2, 2, 2, 2, 2, 2, 2, 2, 2, 2, 2, 2, 2, 2, 2, 2, 2, 2, 2, 2, 2, 2, 2, 2, 2, 2, 2, 2, 2, 2, 2, 2, 2, 2, 2, 2, 2, 2, 2, 2, 2, 2, 2, 2, 2, 2, 2, 2, 2, 2, 2, 2, 2, 2, 2, 2, 2, 2, 2, 2, 2, 2, 2, 2, 2, 2, 2, 2, 2, 2, 2, 2, 2, 2, 2, 2, 2, 2, 2, 2, 2, 2, 2, 2, 2, 2, 2, 2, 2, 2, 2, 2, 2, 2, 2, 2, 2, 2, 2, 2, 2, 2, 2, 2, 2, 2, 2, 2, 2, 2, 2, 2, 2, 2, 2, 2, 2, 2, 2, 2, 2, 2, 2, 2, 2, 2, 2, 2, 2, 2, 2, 2, 2, 2, 2, 2, 2, 2, 2, 2, 2, 2, 2, 2, 2, 2, 2, 2, 2, 2, 2, 2, 2, 2, 2, 2, 2, 2, 2, 2, 2, 2, 2, 2, 2, 2, 2, 2, 2, 2, 2, 2, 2, 2, 2, 2, 2, 2, 2, 2, 2, 2, 2, 2, 2, 2, 2, 2, 2, 2, 2, 2, 2, 2, 2, 2, 2, 2, 2, 2, 2, 2, 2, 2, 2, 2, 2, 2, 2, 2, 2, 2, 2, 2, 2, 2, 2, 2, 2, 2, 2, 2, 2, 2, 2, 2, 2, 2, 2, 2, 2, 2, 2, 2, 2, 2, 2, 2, 2, 2, 2, 2, 2, 2, 2, 2, 2, 2, 2, 2, 2, 2, 2, 2, 2, 2, 2, 2, 2, 2, 2, 2, 2, 2, 2, 2, 2, 2, 2, 2, 2, 2, 2, 2, 2, 2, 2, 2, 2, 2, 2, 2, 2, 2, 2, 2, 2, 2, 2, 2, 2, 2, 2, 2, 2, 2, 2, 2, 2, 2, 2, 2, 2, 2, 2, 2, 2, 2, 2, 2, 2, 2, 2, 2, 2, 2, 2, 2, 2, 2, 2, 2, 2, 2, 2, 2, 2, 2, 2, 2, 2, 2, 2, 2, 2, 2, 2, 2, 2, 2, 2, 2, 2, 2, 2, 2, 2, 2, 2, 2, 2, 2, 2, 2, 2, 2, 2, 2, 2, 2, 2, 2, 2])
_uv = me_cube.uv_layers.new(name='UVMap')
_uv.uv.foreach_set('vector', [0.4993, 0.1733, 0.625, 0.1733, 0.625, 0.25, 0.4993, 0.25, 0.125, 0.6652, 0.375, 0.6652, 0.375, 0.75, 0.125, 0.75, 0.4918, 0.09694, 0.4918, 0.03099, 0.4918, 0.719, 0.4918, 0.6531, 0.4993, 0.25, 0.625, 0.25, 0.625, 0.5, 0.4993, 0.5, 0.5018, 0.5845, 0.6221, 0.5845, 0.6221, 0.5845, 0.5018, 0.5845, 0.125, 0.5826, 0.375, 0.5826, 0.375, 0.6652, 0.125, 0.6652, 0.5379, 0.1688, 0.52, 0.1419, 0.52, 0.1419, 0.5379, 0.1688, 0.625, 0.5826, 0.875, 0.5826, 0.875, 0.6652, 0.625, 0.6652, 0.625, 0.5767, 0.875, 0.5767, 0.875, 0.5826, 0.625, 0.5826, 0.125, 0.5767, 0.375, 0.5767, 0.375, 0.5826, 0.125, 0.5826, 0.4993, 0.5767, 0.625, 0.5767, 0.625, 0.5826, 0.4993, 0.5826, 0.4965, 0.1646, 0.4966, 0.08758, 0.4966, 0.08758, 0.4965, 0.1646, 0.375, 0.08476, 0.4918, 0.08476, 0.4918, 0.1674, 0.375, 0.1674, 0.375, 0.5767, 0.4918, 0.5767, 0.4918, 0.5826, 0.375, 0.5826, 0.375, 0.0, 0.4918, 0.0, 0.4918, 0.08476, 0.375, 0.08476, 0.375, 0.5826, 0.4918, 0.5826, 0.4918, 0.6652, 0.375, 0.6652, 0.375, 0.25, 0.4918, 0.25, 0.4918, 0.5, 0.375, 0.5, 0.375, 0.6652, 0.4918, 0.6652, 0.4918, 0.75, 0.375, 0.75, 0.375, 0.1733, 0.4918, 0.1733, 0.4918, 0.25, 0.375, 0.25, 0.375, 0.75, 0.4918, 0.75, 0.4918, 1.0, 0.375, 1.0, 0.5041, 0.6536, 0.52, 0.1419, 0.4918, 0.08476, 0.4918, 0.6652, 0.84, 0.624, 0.6196, 0.661, 0.625, 0.6652, 0.875, 0.6652, 0.5105, 0.654, 0.5041, 0.6536, 0.4918, 0.6652, 0.4993, 0.6652, 0.5379, 0.1688, 0.84, 0.624, 0.875, 0.6652, 0.5132, 0.1172, 0.6221, 0.6633, 0.6221, 0.5845, 0.625, 0.5826, 0.625, 0.6652, 0.5019, 0.6633, 0.6221, 0.6633, 0.625, 0.6652, 0.4993, 0.6652, 0.5018, 0.5845, 0.4947, 0.5845, 0.4918, 0.5826, 0.4993, 0.5826, 0.4947, 0.5845, 0.4947, 0.6633, 0.4918, 0.6652, 0.4918, 0.5826, 0.5018, 0.5845, 0.6221, 0.5845, 0.6221, 0.6633, 0.5019, 0.6633, 0.6221, 0.5845, 0.6221, 0.6633, 0.6221, 0.6633, 0.6221, 0.5845, 0.4947, 0.6633, 0.4947, 0.5845, 0.4947, 0.5845, 0.4947, 0.6633, 0.5019, 0.6633, 0.4947, 0.6633, 0.4947, 0.6633, 0.5019, 0.6633, 0.5105, 0.654, 0.6196, 0.661, 0.84, 0.624, 0.5379, 0.1688, 0.6196, 0.661, 0.84, 0.624, 0.84, 0.624, 0.6196, 0.661, 0.5105, 0.654, 0.6196, 0.661, 0.6196, 0.661, 0.5105, 0.654, 0.52, 0.1419, 0.5041, 0.6536, 0.5041, 0.6536, 0.52, 0.1419, 0.6203, 0.1645, 0.6202, 0.08762, 0.625, 0.08476, 0.625, 0.1674, 0.5035, 0.08759, 0.4966, 0.08758, 0.4918, 0.08476, 0.4993, 0.08476, 0.5034, 0.1646, 0.6203, 0.1645, 0.625, 0.1674, 0.4993, 0.1674, 0.4966, 0.08758, 0.4965, 0.1646, 0.4918, 0.1674, 0.4918, 0.08476, 0.5035, 0.08759, 0.6202, 0.08762, 0.6203, 0.1645, 0.5034, 0.1646, 0.5035, 0.08759, 0.6202, 0.08762, 0.6202, 0.08762, 0.5035, 0.08759, 0.5034, 0.1646, 0.4965, 0.1646, 0.4965, 0.1646, 0.5034, 0.1646, 0.6202, 0.08762, 0.6203, 0.1645, 0.6203, 0.1645, 0.6202, 0.08762, 0.375, 0.1674, 0.4918, 0.1674, 0.4918, 0.1733, 0.375, 0.1733, 0.375, 0.5, 0.4918, 0.5, 0.4918, 0.5767, 0.375, 0.5767, 0.4993, 0.5, 0.625, 0.5, 0.625, 0.5767, 0.4993, 0.5767, 0.125, 0.5, 0.375, 0.5, 0.375, 0.5767, 0.125, 0.5767, 0.625, 0.5, 0.875, 0.5, 0.875, 0.5767, 0.625, 0.5767, 0.4993, 0.1674, 0.625, 0.1674, 0.625, 0.1733, 0.4993, 0.1733, 0.4918, 0.1674, 0.4993, 0.1674, 0.4993, 0.1733, 0.4918, 0.1733, 0.4918, 0.5, 0.4993, 0.5, 0.4993, 0.5767, 0.4918, 0.5767, 0.6203, 0.1645, 0.5034, 0.1646, 0.5034, 0.1646, 0.6203, 0.1645, 0.4966, 0.08758, 0.5035, 0.08759, 0.5035, 0.08759, 0.4966, 0.08758, 0.4966, 0.08758, 0.5035, 0.08759, 0.5034, 0.1646, 0.4965, 0.1646, 0.4965, 0.1646, 0.5034, 0.1646, 0.4993, 0.1674, 0.4918, 0.1674, 0.6202, 0.08762, 0.5035, 0.08759, 0.4993, 0.08476, 0.625, 0.08476, 0.5041, 0.6536, 0.5105, 0.654, 0.5105, 0.654, 0.5041, 0.6536, 0.5041, 0.6536, 0.5105, 0.654, 0.5379, 0.1688, 0.52, 0.1419, 0.6221, 0.6633, 0.5019, 0.6633, 0.5019, 0.6633, 0.6221, 0.6633, 0.4947, 0.5845, 0.5018, 0.5845, 0.5019, 0.6633, 0.4947, 0.6633, 0.6221, 0.5845, 0.5018, 0.5845, 0.4993, 0.5826, 0.625, 0.5826, 0.4947, 0.6633, 0.5019, 0.6633, 0.4993, 0.6652, 0.4918, 0.6652, 0.52, 0.1419, 0.5379, 0.1688, 0.5132, 0.1172, 0.4918, 0.08476, 0.6196, 0.661, 0.5105, 0.654, 0.4993, 0.6652, 0.625, 0.6652, 0.4918, 0.5767, 0.4993, 0.5767, 0.4993, 0.5826, 0.4918, 0.5826, 0.84, 0.624, 0.5379, 0.1688, 0.5379, 0.1688, 0.84, 0.624, 0.4947, 0.5845, 0.5018, 0.5845, 0.5018, 0.5845, 0.4947, 0.5845, 0.4918, 0.25, 0.4993, 0.25, 0.4993, 0.5, 0.4918, 0.5, 0.4918, 0.1733, 0.4993, 0.1733, 0.4993, 0.25, 0.4918, 0.25, 0.4918, 0.09694, 0.4918, 0.6531, 0.4918, 0.6652, 0.4918, 0.08476, 0.4918, 0.03099, 0.4918, 0.09694, 0.4918, 0.08476, 0.4918, 0.0, 0.4918, 0.6531, 0.4918, 0.719, 0.4918, 0.75, 0.4918, 0.6652, 0.4918, 0.719, 0.4918, 0.03099, 0.4918, 0.0, 0.4918, 0.75, 0.5, 0.0, 1.0, 0.0, 1.0, 1.0, 0.5, 1.0, 0.5, 0.0, 1.0, 0.0, 1.0, 1.0, 0.5, 1.0, 1.0, 1.0, 1.0, 1.0, 0.5, 1.0, 0.5, 1.0, 0.5, 0.0, 0.5, 0.0, 1.0, 0.0, 1.0, 0.0, 0.5, 1.0, 0.5, 0.0, 0.5, 0.0, 0.5, 1.0, 1.0, 0.0, 1.0, 0.0, 1.0, 1.0, 1.0, 1.0, 0.5, 0.0, 1.0, 0.0, 1.0, 1.0, 0.5, 1.0, 0.5, 0.0, 1.0, 0.0, 1.0, 1.0, 0.5, 1.0, 1.0, 1.0, 1.0, 1.0, 0.5, 1.0, 0.5, 1.0, 0.5, 0.0, 0.5, 0.0, 1.0, 0.0, 1.0, 0.0, 0.5, 1.0, 0.5, 1.0, 0.5, 0.0, 0.5, 0.0, 1.0, 0.0, 1.0, 0.0, 1.0, 1.0, 1.0, 1.0, 0.4947, 0.5845, 0.4947, 0.6633, 0.5019, 0.6633, 0.5018, 0.5845, 0.5, 0.0, 0.5, 1.0, 1.0, 1.0, 1.0, 0.0, 0.5, 0.0, 0.5, 1.0, 1.0, 1.0, 1.0, 0.0, 1.0, 1.0, 0.5, 1.0, 0.5, 1.0, 1.0, 1.0, 0.5, 0.0, 1.0, 0.0, 1.0, 0.0, 0.5, 0.0, 0.5, 1.0, 0.5, 1.0, 0.5, 0.0, 0.5, 0.0, 1.0, 0.0, 1.0, 1.0, 1.0, 1.0, 1.0, 0.0, 0.5, 0.0, 0.5, 1.0, 1.0, 1.0, 1.0, 0.0, 0.5, 0.0, 0.5, 1.0, 1.0, 1.0, 1.0, 0.0, 1.0, 1.0, 0.5, 1.0, 0.5, 1.0, 1.0, 1.0, 0.5, 0.0, 1.0, 0.0, 1.0, 0.0, 0.5, 0.0, 0.5, 1.0, 0.5, 0.0, 0.5, 0.0, 0.5, 1.0, 1.0, 0.0, 1.0, 1.0, 1.0, 1.0, 1.0, 0.0, 1.0, 0.75, 1.0, 1.0, 0.9688, 1.0, 0.9688, 0.75, 0.9688, 0.75, 0.9688, 1.0, 0.9375, 1.0, 0.9375, 0.75, 0.9375, 0.75, 0.9375, 1.0, 0.9062, 1.0, 0.9062, 0.75, 0.9062, 0.75, 0.9062, 1.0, 0.875, 1.0, 0.875, 0.75, 0.875, 0.75, 0.875, 1.0, 0.8438, 1.0, 0.8438, 0.75, 0.8438, 0.75, 0.8438, 1.0, 0.8125, 1.0, 0.8125, 0.75, 0.8125, 0.75, 0.8125, 1.0, 0.7812, 1.0, 0.7812, 0.75, 0.7812, 0.75, 0.7812, 1.0, 0.75, 1.0, 0.75, 0.75, 0.75, 0.75, 0.75, 1.0, 0.7188, 1.0, 0.7188, 0.75, 0.7188, 0.75, 0.7188, 1.0, 0.6875, 1.0, 0.6875, 0.75, 0.6875, 0.75, 0.6875, 1.0, 0.6562, 1.0, 0.6562, 0.75, 0.6562, 0.75, 0.6562, 1.0, 0.625, 1.0, 0.625, 0.75, 0.625, 0.75, 0.625, 1.0, 0.5938, 1.0, 0.5938, 0.75, 0.5938, 0.75, 0.5938, 1.0, 0.5625, 1.0, 0.5625, 0.75, 0.5625, 0.75, 0.5625, 1.0, 0.5312, 1.0, 0.5312, 0.75, 0.5312, 0.75, 0.5312, 1.0, 0.5, 1.0, 0.5, 0.75, 0.5, 0.75, 0.5, 1.0, 0.4688, 1.0, 0.4688, 0.75, 0.4688, 0.75, 0.4688, 1.0, 0.4375, 1.0, 0.4375, 0.75, 0.4375, 0.75, 0.4375, 1.0, 0.4062, 1.0, 0.4062, 0.75, 0.4062, 0.75, 0.4062, 1.0, 0.375, 1.0, 0.375, 0.75, 0.375, 0.75, 0.375, 1.0, 0.3438, 1.0, 0.3438, 0.75, 0.3438, 0.75, 0.3438, 1.0, 0.3125, 1.0, 0.3125, 0.75, 0.3125, 0.75, 0.3125, 1.0, 0.2812, 1.0, 0.2812, 0.75, 0.2812, 0.75, 0.2812, 1.0, 0.25, 1.0, 0.25, 0.75, 0.25, 0.75, 0.25, 1.0, 0.2188, 1.0, 0.2188, 0.75, 0.2188, 0.75, 0.2188, 1.0, 0.1875, 1.0, 0.1875, 0.75, 0.1875, 0.75, 0.1875, 1.0, 0.1562, 1.0, 0.1562, 0.75, 0.1562, 0.75, 0.1562, 1.0, 0.125, 1.0, 0.125, 0.75, 0.125, 0.75, 0.125, 1.0, 0.09375, 1.0, 0.09375, 0.75, 0.09375, 0.75, 0.09375, 1.0, 0.0625, 1.0, 0.0625, 0.75, 0.2968, 0.4854, 0.25, 0.49, 0.2032, 0.4854, 0.1582, 0.4717, 0.1167, 0.4496, 0.08029, 0.4197, 0.05045, 0.3833, 0.02827, 0.3418, 0.01461, 0.2968, 0.01, 0.25, 0.01461, 0.2032, 0.02827, 0.1582, 0.05045, 0.1167, 0.08029, 0.08029, 0.1167, 0.05045, 0.1582, 0.02827, 0.2032, 0.01461, 0.25, 0.01, 0.2968, 0.01461, 0.3418, 0.02827, 0.3833, 0.05045, 0.4197, 0.08029, 0.4496, 0.1167, 0.4717, 0.1582, 0.4854, 0.2032, 0.49, 0.25, 0.4854, 0.2968, 0.4717, 0.3418, 0.4496, 0.3833, 0.4197, 0.4197, 0.3833, 0.4496, 0.3418, 0.4717, 0.0625, 0.75, 0.0625, 1.0, 0.03125, 1.0, 0.03125, 0.75, 0.03125, 0.75, 0.03125, 1.0, 0.0, 1.0, 0.0, 0.75, 0.4662, 0.75, 0.565, 0.75, 0.565, 0.75, 0.4662, 0.75, 0.565, 0.75, 0.4662, 0.75, 0.03125, 0.75, 1.0, 0.75, 0.4662, 0.75, 0.3851, 0.75, 0.0625, 0.75, 0.03125, 0.75, 0.3851, 0.75, 0.3374, 0.75, 0.09375, 0.75, 0.0625, 0.75, 0.3374, 0.75, 0.3163, 0.75, 0.125, 0.75, 0.09375, 0.75, 0.3163, 0.75, 0.3114, 0.75, 0.1562, 0.75, 0.125, 0.75, 0.3114, 0.75, 0.3161, 0.75, 0.1875, 0.75, 0.1562, 0.75, 0.3161, 0.75, 0.3267, 0.75, 0.2188, 0.75, 0.1875, 0.75, 0.3267, 0.75, 0.341, 0.75, 0.25, 0.75, 0.2188, 0.75, 0.341, 0.75, 0.3578, 0.75, 0.2812, 0.75, 0.25, 0.75, 0.3578, 0.75, 0.3764, 0.75, 0.3125, 0.75, 0.2812, 0.75, 0.3764, 0.75, 0.3962, 0.75, 0.3438, 0.75, 0.3125, 0.75, 0.3962, 0.75, 0.4169, 0.75, 0.375, 0.75, 0.3438, 0.75, 0.4169, 0.75, 0.4382, 0.75, 0.4062, 0.75, 0.375, 0.75, 0.4382, 0.75, 0.46, 0.75, 0.4375, 0.75, 0.4062, 0.75, 0.46, 0.75, 0.4822, 0.75, 0.4688, 0.75, 0.4375, 0.75, 0.4822, 0.75, 0.5045, 0.75, 0.5, 0.75, 0.4688, 0.75, 0.5045, 0.75, 0.5268, 0.75, 0.5312, 0.75, 0.5, 0.75, 0.5268, 0.75, 0.5491, 0.75, 0.5625, 0.75, 0.5312, 0.75, 0.5491, 0.75, 0.5712, 0.75, 0.5938, 0.75, 0.5625, 0.75, 0.5712, 0.75, 0.593, 0.75, 0.625, 0.75, 0.5938, 0.75, 0.593, 0.75, 0.6144, 0.75, 0.6562, 0.75, 0.625, 0.75, 0.6144, 0.75, 0.6351, 0.75, 0.6875, 0.75, 0.6562, 0.75, 0.6351, 0.75, 0.6549, 0.75, 0.7188, 0.75, 0.6875, 0.75, 0.6549, 0.75, 0.6734, 0.75, 0.75, 0.75, 0.7188, 0.75, 0.6734, 0.75, 0.6903, 0.75, 0.7812, 0.75, 0.75, 0.75, 0.6903, 0.75, 0.7046, 0.75, 0.8125, 0.75, 0.7812, 0.75, 0.7046, 0.75, 0.7151, 0.75, 0.8438, 0.75, 0.8125, 0.75, 0.7151, 0.75, 0.7199, 0.75, 0.875, 0.75, 0.8438, 0.75, 0.7199, 0.75, 0.715, 0.75, 0.9062, 0.75, 0.875, 0.75, 0.715, 0.75, 0.6938, 0.75, 0.9375, 0.75, 0.9062, 0.75, 0.6938, 0.75, 0.6461, 0.75, 0.9688, 0.75, 0.9375, 0.75, 0.6461, 0.75, 0.565, 0.75, 1.0, 0.75, 0.9688, 0.75, 0.4662, 0.75, 0.565, 0.75, 0.6461, 0.75, 0.6938, 0.75, 0.715, 0.75, 0.7199, 0.75, 0.7151, 0.75, 0.7046, 0.75, 0.6903, 0.75, 0.6734, 0.75, 0.6549, 0.75, 0.6351, 0.75, 0.6144, 0.75, 0.593, 0.75, 0.5712, 0.75, 0.5491, 0.75, 0.5268, 0.75, 0.5045, 0.75, 0.4822, 0.75, 0.46, 0.75, 0.4382, 0.75, 0.4169, 0.75, 0.3962, 0.75, 0.3764, 0.75, 0.3578, 0.75, 0.341, 0.75, 0.3267, 0.75, 0.3161, 0.75, 0.3114, 0.75, 0.3163, 0.75, 0.3374, 0.75, 0.3851, 0.75, 0.7199, 0.75, 0.7151, 0.75, 0.7151, 0.75, 0.7199, 0.75, 0.4822, 0.75, 0.46, 0.75, 0.46, 0.75, 0.4822, 0.75, 0.3851, 0.75, 0.4662, 0.75, 0.4662, 0.75, 0.3851, 0.75, 0.715, 0.75, 0.7199, 0.75, 0.7199, 0.75, 0.715, 0.75, 0.5045, 0.75, 0.4822, 0.75, 0.4822, 0.75, 0.5045, 0.75, 0.3374, 0.75, 0.3851, 0.75, 0.3851, 0.75, 0.3374, 0.75, 0.6938, 0.75, 0.715, 0.75, 0.715, 0.75, 0.6938, 0.75, 0.5268, 0.75, 0.5045, 0.75, 0.5045, 0.75, 0.5268, 0.75, 0.3163, 0.75, 0.3374, 0.75, 0.3374, 0.75, 0.3163, 0.75, 0.6461, 0.75, 0.6938, 0.75, 0.6938, 0.75, 0.6461, 0.75, 0.5491, 0.75, 0.5268, 0.75, 0.5268, 0.75, 0.5491, 0.75, 0.3114, 0.75, 0.3163, 0.75, 0.3163, 0.75, 0.3114, 0.75, 0.565, 0.75, 0.6461, 0.75, 0.6461, 0.75, 0.565, 0.75, 0.5712, 0.75, 0.5491, 0.75, 0.5491, 0.75, 0.5712, 0.75, 0.3161, 0.75, 0.3114, 0.75, 0.3114, 0.75, 0.3161, 0.75, 0.593, 0.75, 0.5712, 0.75, 0.5712, 0.75, 0.593, 0.75, 0.3267, 0.75, 0.3161, 0.75, 0.3161, 0.75, 0.3267, 0.75, 0.6144, 0.75, 0.593, 0.75, 0.593, 0.75, 0.6144, 0.75, 0.341, 0.75, 0.3267, 0.75, 0.3267, 0.75, 0.341, 0.75, 0.6351, 0.75, 0.6144, 0.75, 0.6144, 0.75, 0.6351, 0.75, 0.3578, 0.75, 0.341, 0.75, 0.341, 0.75, 0.3578, 0.75, 0.6549, 0.75, 0.6351, 0.75, 0.6351, 0.75, 0.6549, 0.75, 0.3764, 0.75, 0.3578, 0.75, 0.3578, 0.75, 0.3764, 0.75, 0.6734, 0.75, 0.6549, 0.75, 0.6549, 0.75, 0.6734, 0.75, 0.3962, 0.75, 0.3764, 0.75, 0.3764, 0.75, 0.3962, 0.75, 0.6903, 0.75, 0.6734, 0.75, 0.6734, 0.75, 0.6903, 0.75, 0.4169, 0.75, 0.3962, 0.75, 0.3962, 0.75, 0.4169, 0.75, 0.7046, 0.75, 0.6903, 0.75, 0.6903, 0.75, 0.7046, 0.75, 0.4382, 0.75, 0.4169, 0.75, 0.4169, 0.75, 0.4382, 0.75, 0.7151, 0.75, 0.7046, 0.75, 0.7046, 0.75, 0.7151, 0.75, 0.46, 0.75, 0.4382, 0.75, 0.4382, 0.75, 0.46, 0.75, 1.0, 0.75, 0.9688, 0.75, 0.9688, 1.0, 1.0, 1.0, 0.9688, 0.75, 0.9375, 0.75, 0.9375, 1.0, 0.9688, 1.0, 0.9375, 0.75, 0.9062, 0.75, 0.9062, 1.0, 0.9375, 1.0, 0.9062, 0.75, 0.875, 0.75, 0.875, 1.0, 0.9062, 1.0, 0.875, 0.75, 0.8438, 0.75, 0.8438, 1.0, 0.875, 1.0, 0.8438, 0.75, 0.8125, 0.75, 0.8125, 1.0, 0.8438, 1.0, 0.8125, 0.75, 0.7812, 0.75, 0.7812, 1.0, 0.8125, 1.0, 0.7812, 0.75, 0.75, 0.75, 0.75, 1.0, 0.7812, 1.0, 0.75, 0.75, 0.7188, 0.75, 0.7188, 1.0, 0.75, 1.0, 0.7188, 0.75, 0.6875, 0.75, 0.6875, 1.0, 0.7188, 1.0, 0.6875, 0.75, 0.6562, 0.75, 0.6562, 1.0, 0.6875, 1.0, 0.6562, 0.75, 0.625, 0.75, 0.625, 1.0, 0.6562, 1.0, 0.625, 0.75, 0.5938, 0.75, 0.5938, 1.0, 0.625, 1.0, 0.5938, 0.75, 0.5625, 0.75, 0.5625, 1.0, 0.5938, 1.0, 0.5625, 0.75, 0.5312, 0.75, 0.5312, 1.0, 0.5625, 1.0, 0.5312, 0.75, 0.5, 0.75, 0.5, 1.0, 0.5312, 1.0, 0.5, 0.75, 0.4688, 0.75, 0.4688, 1.0, 0.5, 1.0, 0.4688, 0.75, 0.4375, 0.75, 0.4375, 1.0, 0.4688, 1.0, 0.4375, 0.75, 0.4062, 0.75, 0.4062, 1.0, 0.4375, 1.0, 0.4062, 0.75, 0.375, 0.75, 0.375, 1.0, 0.4062, 1.0, 0.375, 0.75, 0.3438, 0.75, 0.3438, 1.0, 0.375, 1.0, 0.3438, 0.75, 0.3125, 0.75, 0.3125, 1.0, 0.3438, 1.0, 0.3125, 0.75, 0.2812, 0.75, 0.2812, 1.0, 0.3125, 1.0, 0.2812, 0.75, 0.25, 0.75, 0.25, 1.0, 0.2812, 1.0, 0.25, 0.75, 0.2188, 0.75, 0.2188, 1.0, 0.25, 1.0, 0.2188, 0.75, 0.1875, 0.75, 0.1875, 1.0, 0.2188, 1.0, 0.1875, 0.75, 0.1562, 0.75, 0.1562, 1.0, 0.1875, 1.0, 0.1562, 0.75, 0.125, 0.75, 0.125, 1.0, 0.1562, 1.0, 0.125, 0.75, 0.09375, 0.75, 0.09375, 1.0, 0.125, 1.0, 0.09375, 0.75, 0.0625, 0.75, 0.0625, 1.0, 0.09375, 1.0, 0.2968, 0.4854, 0.3418, 0.4717, 0.3833, 0.4496, 0.4197, 0.4197, 0.4496, 0.3833, 0.4717, 0.3418, 0.4854, 0.2968, 0.49, 0.25, 0.4854, 0.2032, 0.4717, 0.1582, 0.4496, 0.1167, 0.4197, 0.08029, 0.3833, 0.05045, 0.3418, 0.02827, 0.2968, 0.01461, 0.25, 0.01, 0.2032, 0.01461, 0.1582, 0.02827, 0.1167, 0.05045, 0.08029, 0.08029, 0.05045, 0.1167, 0.02827, 0.1582, 0.01461, 0.2032, 0.01, 0.25, 0.01461, 0.2968, 0.02827, 0.3418, 0.05045, 0.3833, 0.08029, 0.4197, 0.1167, 0.4496, 0.1582, 0.4717, 0.2032, 0.4854, 0.25, 0.49, 0.0625, 0.75, 0.03125, 0.75, 0.03125, 1.0, 0.0625, 1.0, 0.03125, 0.75, 0.0, 0.75, 0.0, 1.0, 0.03125, 1.0, 0.4662, 0.75, 0.4662, 0.75, 0.565, 0.75, 0.565, 0.75, 0.565, 0.75, 1.0, 0.75, 0.03125, 0.75, 0.4662, 0.75, 0.4662, 0.75, 0.03125, 0.75, 0.0625, 0.75, 0.3851, 0.75, 0.3851, 0.75, 0.0625, 0.75, 0.09375, 0.75, 0.3374, 0.75, 0.3374, 0.75, 0.09375, 0.75, 0.125, 0.75, 0.3163, 0.75, 0.3163, 0.75, 0.125, 0.75, 0.1562, 0.75, 0.3114, 0.75, 0.3114, 0.75, 0.1562, 0.75, 0.1875, 0.75, 0.3161, 0.75, 0.3161, 0.75, 0.1875, 0.75, 0.2188, 0.75, 0.3267, 0.75, 0.3267, 0.75, 0.2188, 0.75, 0.25, 0.75, 0.341, 0.75, 0.341, 0.75, 0.25, 0.75, 0.2812, 0.75, 0.3578, 0.75, 0.3578, 0.75, 0.2812, 0.75, 0.3125, 0.75, 0.3764, 0.75, 0.3764, 0.75, 0.3125, 0.75, 0.3438, 0.75, 0.3962, 0.75, 0.3962, 0.75, 0.3438, 0.75, 0.375, 0.75, 0.4169, 0.75, 0.4169, 0.75, 0.375, 0.75, 0.4062, 0.75, 0.4382, 0.75, 0.4382, 0.75, 0.4062, 0.75, 0.4375, 0.75, 0.46, 0.75, 0.46, 0.75, 0.4375, 0.75, 0.4688, 0.75, 0.4822, 0.75, 0.4822, 0.75, 0.4688, 0.75, 0.5, 0.75, 0.5045, 0.75, 0.5045, 0.75, 0.5, 0.75, 0.5312, 0.75, 0.5268, 0.75, 0.5268, 0.75, 0.5312, 0.75, 0.5625, 0.75, 0.5491, 0.75, 0.5491, 0.75, 0.5625, 0.75, 0.5938, 0.75, 0.5712, 0.75, 0.5712, 0.75, 0.5938, 0.75, 0.625, 0.75, 0.593, 0.75, 0.593, 0.75, 0.625, 0.75, 0.6562, 0.75, 0.6144, 0.75, 0.6144, 0.75, 0.6562, 0.75, 0.6875, 0.75, 0.6351, 0.75, 0.6351, 0.75, 0.6875, 0.75, 0.7188, 0.75, 0.6549, 0.75, 0.6549, 0.75, 0.7188, 0.75, 0.75, 0.75, 0.6734, 0.75, 0.6734, 0.75, 0.75, 0.75, 0.7812, 0.75, 0.6903, 0.75, 0.6903, 0.75, 0.7812, 0.75, 0.8125, 0.75, 0.7046, 0.75, 0.7046, 0.75, 0.8125, 0.75, 0.8438, 0.75, 0.7151, 0.75, 0.7151, 0.75, 0.8438, 0.75, 0.875, 0.75, 0.7199, 0.75, 0.7199, 0.75, 0.875, 0.75, 0.9062, 0.75, 0.715, 0.75, 0.715, 0.75, 0.9062, 0.75, 0.9375, 0.75, 0.6938, 0.75, 0.6938, 0.75, 0.9375, 0.75, 0.9688, 0.75, 0.6461, 0.75, 0.6461, 0.75, 0.9688, 0.75, 1.0, 0.75, 0.565, 0.75, 0.4662, 0.75, 0.3851, 0.75, 0.3374, 0.75, 0.3163, 0.75, 0.3114, 0.75, 0.3161, 0.75, 0.3267, 0.75, 0.341, 0.75, 0.3578, 0.75, 0.3764, 0.75, 0.3962, 0.75, 0.4169, 0.75, 0.4382, 0.75, 0.46, 0.75, 0.4822, 0.75, 0.5045, 0.75, 0.5268, 0.75, 0.5491, 0.75, 0.5712, 0.75, 0.593, 0.75, 0.6144, 0.75, 0.6351, 0.75, 0.6549, 0.75, 0.6734, 0.75, 0.6903, 0.75, 0.7046, 0.75, 0.7151, 0.75, 0.7199, 0.75, 0.715, 0.75, 0.6938, 0.75, 0.6461, 0.75, 0.565, 0.75, 0.7199, 0.75, 0.7199, 0.75, 0.7151, 0.75, 0.7151, 0.75, 0.4822, 0.75, 0.4822, 0.75, 0.46, 0.75, 0.46, 0.75, 0.3851, 0.75, 0.3851, 0.75, 0.4662, 0.75, 0.4662, 0.75, 0.715, 0.75, 0.715, 0.75, 0.7199, 0.75, 0.7199, 0.75, 0.5045, 0.75, 0.5045, 0.75, 0.4822, 0.75, 0.4822, 0.75, 0.3374, 0.75, 0.3374, 0.75, 0.3851, 0.75, 0.3851, 0.75, 0.6938, 0.75, 0.6938, 0.75, 0.715, 0.75, 0.715, 0.75, 0.5268, 0.75, 0.5268, 0.75, 0.5045, 0.75, 0.5045, 0.75, 0.3163, 0.75, 0.3163, 0.75, 0.3374, 0.75, 0.3374, 0.75, 0.6461, 0.75, 0.6461, 0.75, 0.6938, 0.75, 0.6938, 0.75, 0.5491, 0.75, 0.5491, 0.75, 0.5268, 0.75, 0.5268, 0.75, 0.3114, 0.75, 0.3114, 0.75, 0.3163, 0.75, 0.3163, 0.75, 0.565, 0.75, 0.565, 0.75, 0.6461, 0.75, 0.6461, 0.75, 0.5712, 0.75, 0.5712, 0.75, 0.5491, 0.75, 0.5491, 0.75, 0.3161, 0.75, 0.3161, 0.75, 0.3114, 0.75, 0.3114, 0.75, 0.593, 0.75, 0.593, 0.75, 0.5712, 0.75, 0.5712, 0.75, 0.3267, 0.75, 0.3267, 0.75, 0.3161, 0.75, 0.3161, 0.75, 0.6144, 0.75, 0.6144, 0.75, 0.593, 0.75, 0.593, 0.75, 0.341, 0.75, 0.341, 0.75, 0.3267, 0.75, 0.3267, 0.75, 0.6351, 0.75, 0.6351, 0.75, 0.6144, 0.75, 0.6144, 0.75, 0.3578, 0.75, 0.3578, 0.75, 0.341, 0.75, 0.341, 0.75, 0.6549, 0.75, 0.6549, 0.75, 0.6351, 0.75, 0.6351, 0.75, 0.3764, 0.75, 0.3764, 0.75, 0.3578, 0.75, 0.3578, 0.75, 0.6734, 0.75, 0.6734, 0.75, 0.6549, 0.75, 0.6549, 0.75, 0.3962, 0.75, 0.3962, 0.75, 0.3764, 0.75, 0.3764, 0.75, 0.6903, 0.75, 0.6903, 0.75, 0.6734, 0.75, 0.6734, 0.75, 0.4169, 0.75, 0.4169, 0.75, 0.3962, 0.75, 0.3962, 0.75, 0.7046, 0.75, 0.7046, 0.75, 0.6903, 0.75, 0.6903, 0.75, 0.4382, 0.75, 0.4382, 0.75, 0.4169, 0.75, 0.4169, 0.75, 0.7151, 0.75, 0.7151, 0.75, 0.7046, 0.75, 0.7046, 0.75, 0.46, 0.75, 0.46, 0.75, 0.4382, 0.75, 0.4382, 0.75, 1.0, 0.75, 1.0, 1.0, 0.9688, 1.0, 0.9688, 0.75, 0.9688, 0.75, 0.9688, 1.0, 0.9375, 1.0, 0.9375, 0.75, 0.9375, 0.75, 0.9375, 1.0, 0.9062, 1.0, 0.9062, 0.75, 0.9062, 0.75, 0.9062, 1.0, 0.875, 1.0, 0.875, 0.75, 0.875, 0.75, 0.875, 1.0, 0.8438, 1.0, 0.8438, 0.75, 0.8438, 0.75, 0.8438, 1.0, 0.8125, 1.0, 0.8125, 0.75, 0.8125, 0.75, 0.8125, 1.0, 0.7812, 1.0, 0.7812, 0.75, 0.7812, 0.75, 0.7812, 1.0, 0.75, 1.0, 0.75, 0.75, 0.75, 0.75, 0.75, 1.0, 0.7188, 1.0, 0.7188, 0.75, 0.7188, 0.75, 0.7188, 1.0, 0.6875, 1.0, 0.6875, 0.75, 0.6875, 0.75, 0.6875, 1.0, 0.6562, 1.0, 0.6562, 0.75, 0.6562, 0.75, 0.6562, 1.0, 0.625, 1.0, 0.625, 0.75, 0.625, 0.75, 0.625, 1.0, 0.5938, 1.0, 0.5938, 0.75, 0.5938, 0.75, 0.5938, 1.0, 0.5625, 1.0, 0.5625, 0.75, 0.5625, 0.75, 0.5625, 1.0, 0.5312, 1.0, 0.5312, 0.75, 0.5312, 0.75, 0.5312, 1.0, 0.5, 1.0, 0.5, 0.75, 0.5, 0.75, 0.5, 1.0, 0.4688, 1.0, 0.4688, 0.75, 0.4688, 0.75, 0.4688, 1.0, 0.4375, 1.0, 0.4375, 0.75, 0.4375, 0.75, 0.4375, 1.0, 0.4062, 1.0, 0.4062, 0.75, 0.4062, 0.75, 0.4062, 1.0, 0.375, 1.0, 0.375, 0.75, 0.375, 0.75, 0.375, 1.0, 0.3438, 1.0, 0.3438, 0.75, 0.3438, 0.75, 0.3438, 1.0, 0.3125, 1.0, 0.3125, 0.75, 0.3125, 0.75, 0.3125, 1.0, 0.2812, 1.0, 0.2812, 0.75, 0.2812, 0.75, 0.2812, 1.0, 0.25, 1.0, 0.25, 0.75, 0.25, 0.75, 0.25, 1.0, 0.2188, 1.0, 0.2188, 0.75, 0.2188, 0.75, 0.2188, 1.0, 0.1875, 1.0, 0.1875, 0.75, 0.1875, 0.75, 0.1875, 1.0, 0.1562, 1.0, 0.1562, 0.75, 0.1562, 0.75, 0.1562, 1.0, 0.125, 1.0, 0.125, 0.75, 0.125, 0.75, 0.125, 1.0, 0.09375, 1.0, 0.09375, 0.75, 0.09375, 0.75, 0.09375, 1.0, 0.0625, 1.0, 0.0625, 0.75, 0.2968, 0.4854, 0.25, 0.49, 0.2032, 0.4854, 0.1582, 0.4717, 0.1167, 0.4496, 0.08029, 0.4197, 0.05045, 0.3833, 0.02827, 0.3418, 0.01461, 0.2968, 0.01, 0.25, 0.01461, 0.2032, 0.02827, 0.1582, 0.05045, 0.1167, 0.08029, 0.08029, 0.1167, 0.05045, 0.1582, 0.02827, 0.2032, 0.01461, 0.25, 0.01, 0.2968, 0.01461, 0.3418, 0.02827, 0.3833, 0.05045, 0.4197, 0.08029, 0.4496, 0.1167, 0.4717, 0.1582, 0.4854, 0.2032, 0.49, 0.25, 0.4854, 0.2968, 0.4717, 0.3418, 0.4496, 0.3833, 0.4197, 0.4197, 0.3833, 0.4496, 0.3418, 0.4717, 0.0625, 0.75, 0.0625, 1.0, 0.03125, 1.0, 0.03125, 0.75, 0.03125, 0.75, 0.03125, 1.0, 0.0, 1.0, 0.0, 0.75, 0.4662, 0.75, 0.565, 0.75, 0.565, 0.75, 0.4662, 0.75, 0.565, 0.75, 0.4662, 0.75, 0.03125, 0.75, 1.0, 0.75, 0.4662, 0.75, 0.3851, 0.75, 0.0625, 0.75, 0.03125, 0.75, 0.3851, 0.75, 0.3374, 0.75, 0.09375, 0.75, 0.0625, 0.75, 0.3374, 0.75, 0.3163, 0.75, 0.125, 0.75, 0.09375, 0.75, 0.3163, 0.75, 0.3114, 0.75, 0.1562, 0.75, 0.125, 0.75, 0.3114, 0.75, 0.3161, 0.75, 0.1875, 0.75, 0.1562, 0.75, 0.3161, 0.75, 0.3267, 0.75, 0.2188, 0.75, 0.1875, 0.75, 0.3267, 0.75, 0.341, 0.75, 0.25, 0.75, 0.2188, 0.75, 0.341, 0.75, 0.3578, 0.75, 0.2812, 0.75, 0.25, 0.75, 0.3578, 0.75, 0.3764, 0.75, 0.3125, 0.75, 0.2812, 0.75, 0.3764, 0.75, 0.3962, 0.75, 0.3438, 0.75, 0.3125, 0.75, 0.3962, 0.75, 0.4169, 0.75, 0.375, 0.75, 0.3438, 0.75, 0.4169, 0.75, 0.4382, 0.75, 0.4062, 0.75, 0.375, 0.75, 0.4382, 0.75, 0.46, 0.75, 0.4375, 0.75, 0.4062, 0.75, 0.46, 0.75, 0.4822, 0.75, 0.4688, 0.75, 0.4375, 0.75, 0.4822, 0.75, 0.5045, 0.75, 0.5, 0.75, 0.4688, 0.75, 0.5045, 0.75, 0.5268, 0.75, 0.5312, 0.75, 0.5, 0.75, 0.5268, 0.75, 0.5491, 0.75, 0.5625, 0.75, 0.5312, 0.75, 0.5491, 0.75, 0.5712, 0.75, 0.5938, 0.75, 0.5625, 0.75, 0.5712, 0.75, 0.593, 0.75, 0.625, 0.75, 0.5938, 0.75, 0.593, 0.75, 0.6144, 0.75, 0.6562, 0.75, 0.625, 0.75, 0.6144, 0.75, 0.6351, 0.75, 0.6875, 0.75, 0.6562, 0.75, 0.6351, 0.75, 0.6549, 0.75, 0.7188, 0.75, 0.6875, 0.75, 0.6549, 0.75, 0.6734, 0.75, 0.75, 0.75, 0.7188, 0.75, 0.6734, 0.75, 0.6903, 0.75, 0.7812, 0.75, 0.75, 0.75, 0.6903, 0.75, 0.7046, 0.75, 0.8125, 0.75, 0.7812, 0.75, 0.7046, 0.75, 0.7151, 0.75, 0.8438, 0.75, 0.8125, 0.75, 0.7151, 0.75, 0.7199, 0.75, 0.875, 0.75, 0.8438, 0.75, 0.7199, 0.75, 0.715, 0.75, 0.9062, 0.75, 0.875, 0.75, 0.715, 0.75, 0.6938, 0.75, 0.9375, 0.75, 0.9062, 0.75, 0.6938, 0.75, 0.6461, 0.75, 0.9688, 0.75, 0.9375, 0.75, 0.6461, 0.75, 0.565, 0.75, 1.0, 0.75, 0.9688, 0.75, 0.4662, 0.75, 0.565, 0.75, 0.6461, 0.75, 0.6938, 0.75, 0.715, 0.75, 0.7199, 0.75, 0.7151, 0.75, 0.7046, 0.75, 0.6903, 0.75, 0.6734, 0.75, 0.6549, 0.75, 0.6351, 0.75, 0.6144, 0.75, 0.593, 0.75, 0.5712, 0.75, 0.5491, 0.75, 0.5268, 0.75, 0.5045, 0.75, 0.4822, 0.75, 0.46, 0.75, 0.4382, 0.75, 0.4169, 0.75, 0.3962, 0.75, 0.3764, 0.75, 0.3578, 0.75, 0.341, 0.75, 0.3267, 0.75, 0.3161, 0.75, 0.3114, 0.75, 0.3163, 0.75, 0.3374, 0.75, 0.3851, 0.75, 0.7199, 0.75, 0.7151, 0.75, 0.7151, 0.75, 0.7199, 0.75, 0.4822, 0.75, 0.46, 0.75, 0.46, 0.75, 0.4822, 0.75, 0.3851, 0.75, 0.4662, 0.75, 0.4662, 0.75, 0.3851, 0.75, 0.715, 0.75, 0.7199, 0.75, 0.7199, 0.75, 0.715, 0.75, 0.5045, 0.75, 0.4822, 0.75, 0.4822, 0.75, 0.5045, 0.75, 0.3374, 0.75, 0.3851, 0.75, 0.3851, 0.75, 0.3374, 0.75, 0.6938, 0.75, 0.715, 0.75, 0.715, 0.75, 0.6938, 0.75, 0.5268, 0.75, 0.5045, 0.75, 0.5045, 0.75, 0.5268, 0.75, 0.3163, 0.75, 0.3374, 0.75, 0.3374, 0.75, 0.3163, 0.75, 0.6461, 0.75, 0.6938, 0.75, 0.6938, 0.75, 0.6461, 0.75, 0.5491, 0.75, 0.5268, 0.75, 0.5268, 0.75, 0.5491, 0.75, 0.3114, 0.75, 0.3163, 0.75, 0.3163, 0.75, 0.3114, 0.75, 0.565, 0.75, 0.6461, 0.75, 0.6461, 0.75, 0.565, 0.75, 0.5712, 0.75, 0.5491, 0.75, 0.5491, 0.75, 0.5712, 0.75, 0.3161, 0.75, 0.3114, 0.75, 0.3114, 0.75, 0.3161, 0.75, 0.593, 0.75, 0.5712, 0.75, 0.5712, 0.75, 0.593, 0.75, 0.3267, 0.75, 0.3161, 0.75, 0.3161, 0.75, 0.3267, 0.75, 0.6144, 0.75, 0.593, 0.75, 0.593, 0.75, 0.6144, 0.75, 0.341, 0.75, 0.3267, 0.75, 0.3267, 0.75, 0.341, 0.75, 0.6351, 0.75, 0.6144, 0.75, 0.6144, 0.75, 0.6351, 0.75, 0.3578, 0.75, 0.341, 0.75, 0.341, 0.75, 0.3578, 0.75, 0.6549, 0.75, 0.6351, 0.75, 0.6351, 0.75, 0.6549, 0.75, 0.3764, 0.75, 0.3578, 0.75, 0.3578, 0.75, 0.3764, 0.75, 0.6734, 0.75, 0.6549, 0.75, 0.6549, 0.75, 0.6734, 0.75, 0.3962, 0.75, 0.3764, 0.75, 0.3764, 0.75, 0.3962, 0.75, 0.6903, 0.75, 0.6734, 0.75, 0.6734, 0.75, 0.6903, 0.75, 0.4169, 0.75, 0.3962, 0.75, 0.3962, 0.75, 0.4169, 0.75, 0.7046, 0.75, 0.6903, 0.75, 0.6903, 0.75, 0.7046, 0.75, 0.4382, 0.75, 0.4169, 0.75, 0.4169, 0.75, 0.4382, 0.75, 0.7151, 0.75, 0.7046, 0.75, 0.7046, 0.75, 0.7151, 0.75, 0.46, 0.75, 0.4382, 0.75, 0.4382, 0.75, 0.46, 0.75, 1.0, 0.75, 0.9688, 0.75, 0.9688, 1.0, 1.0, 1.0, 0.9688, 0.75, 0.9375, 0.75, 0.9375, 1.0, 0.9688, 1.0, 0.9375, 0.75, 0.9062, 0.75, 0.9062, 1.0, 0.9375, 1.0, 0.9062, 0.75, 0.875, 0.75, 0.875, 1.0, 0.9062, 1.0, 0.875, 0.75, 0.8438, 0.75, 0.8438, 1.0, 0.875, 1.0, 0.8438, 0.75, 0.8125, 0.75, 0.8125, 1.0, 0.8438, 1.0, 0.8125, 0.75, 0.7812, 0.75, 0.7812, 1.0, 0.8125, 1.0, 0.7812, 0.75, 0.75, 0.75, 0.75, 1.0, 0.7812, 1.0, 0.75, 0.75, 0.7188, 0.75, 0.7188, 1.0, 0.75, 1.0, 0.7188, 0.75, 0.6875, 0.75, 0.6875, 1.0, 0.7188, 1.0, 0.6875, 0.75, 0.6562, 0.75, 0.6562, 1.0, 0.6875, 1.0, 0.6562, 0.75, 0.625, 0.75, 0.625, 1.0, 0.6562, 1.0, 0.625, 0.75, 0.5938, 0.75, 0.5938, 1.0, 0.625, 1.0, 0.5938, 0.75, 0.5625, 0.75, 0.5625, 1.0, 0.5938, 1.0, 0.5625, 0.75, 0.5312, 0.75, 0.5312, 1.0, 0.5625, 1.0, 0.5312, 0.75, 0.5, 0.75, 0.5, 1.0, 0.5312, 1.0, 0.5, 0.75, 0.4688, 0.75, 0.4688, 1.0, 0.5, 1.0, 0.4688, 0.75, 0.4375, 0.75, 0.4375, 1.0, 0.4688, 1.0, 0.4375, 0.75, 0.4062, 0.75, 0.4062, 1.0, 0.4375, 1.0, 0.4062, 0.75, 0.375, 0.75, 0.375, 1.0, 0.4062, 1.0, 0.375, 0.75, 0.3438, 0.75, 0.3438, 1.0, 0.375, 1.0, 0.3438, 0.75, 0.3125, 0.75, 0.3125, 1.0, 0.3438, 1.0, 0.3125, 0.75, 0.2812, 0.75, 0.2812, 1.0, 0.3125, 1.0, 0.2812, 0.75, 0.25, 0.75, 0.25, 1.0, 0.2812, 1.0, 0.25, 0.75, 0.2188, 0.75, 0.2188, 1.0, 0.25, 1.0, 0.2188, 0.75, 0.1875, 0.75, 0.1875, 1.0, 0.2188, 1.0, 0.1875, 0.75, 0.1562, 0.75, 0.1562, 1.0, 0.1875, 1.0, 0.1562, 0.75, 0.125, 0.75, 0.125, 1.0, 0.1562, 1.0, 0.125, 0.75, 0.09375, 0.75, 0.09375, 1.0, 0.125, 1.0, 0.09375, 0.75, 0.0625, 0.75, 0.0625, 1.0, 0.09375, 1.0, 0.2968, 0.4854, 0.3418, 0.4717, 0.3833, 0.4496, 0.4197, 0.4197, 0.4496, 0.3833, 0.4717, 0.3418, 0.4854, 0.2968, 0.49, 0.25, 0.4854, 0.2032, 0.4717, 0.1582, 0.4496, 0.1167, 0.4197, 0.08029, 0.3833, 0.05045, 0.3418, 0.02827, 0.2968, 0.01461, 0.25, 0.01, 0.2032, 0.01461, 0.1582, 0.02827, 0.1167, 0.05045, 0.08029, 0.08029, 0.05045, 0.1167, 0.02827, 0.1582, 0.01461, 0.2032, 0.01, 0.25, 0.01461, 0.2968, 0.02827, 0.3418, 0.05045, 0.3833, 0.08029, 0.4197, 0.1167, 0.4496, 0.1582, 0.4717, 0.2032, 0.4854, 0.25, 0.49, 0.0625, 0.75, 0.03125, 0.75, 0.03125, 1.0, 0.0625, 1.0, 0.03125, 0.75, 0.0, 0.75, 0.0, 1.0, 0.03125, 1.0, 0.4662, 0.75, 0.4662, 0.75, 0.565, 0.75, 0.565, 0.75, 0.565, 0.75, 1.0, 0.75, 0.03125, 0.75, 0.4662, 0.75, 0.4662, 0.75, 0.03125, 0.75, 0.0625, 0.75, 0.3851, 0.75, 0.3851, 0.75, 0.0625, 0.75, 0.09375, 0.75, 0.3374, 0.75, 0.3374, 0.75, 0.09375, 0.75, 0.125, 0.75, 0.3163, 0.75, 0.3163, 0.75, 0.125, 0.75, 0.1562, 0.75, 0.3114, 0.75, 0.3114, 0.75, 0.1562, 0.75, 0.1875, 0.75, 0.3161, 0.75, 0.3161, 0.75, 0.1875, 0.75, 0.2188, 0.75, 0.3267, 0.75, 0.3267, 0.75, 0.2188, 0.75, 0.25, 0.75, 0.341, 0.75, 0.341, 0.75, 0.25, 0.75, 0.2812, 0.75, 0.3578, 0.75, 0.3578, 0.75, 0.2812, 0.75, 0.3125, 0.75, 0.3764, 0.75, 0.3764, 0.75, 0.3125, 0.75, 0.3438, 0.75, 0.3962, 0.75, 0.3962, 0.75, 0.3438, 0.75, 0.375, 0.75, 0.4169, 0.75, 0.4169, 0.75, 0.375, 0.75, 0.4062, 0.75, 0.4382, 0.75, 0.4382, 0.75, 0.4062, 0.75, 0.4375, 0.75, 0.46, 0.75, 0.46, 0.75, 0.4375, 0.75, 0.4688, 0.75, 0.4822, 0.75, 0.4822, 0.75, 0.4688, 0.75, 0.5, 0.75, 0.5045, 0.75, 0.5045, 0.75, 0.5, 0.75, 0.5312, 0.75, 0.5268, 0.75, 0.5268, 0.75, 0.5312, 0.75, 0.5625, 0.75, 0.5491, 0.75, 0.5491, 0.75, 0.5625, 0.75, 0.5938, 0.75, 0.5712, 0.75, 0.5712, 0.75, 0.5938, 0.75, 0.625, 0.75, 0.593, 0.75, 0.593, 0.75, 0.625, 0.75, 0.6562, 0.75, 0.6144, 0.75, 0.6144, 0.75, 0.6562, 0.75, 0.6875, 0.75, 0.6351, 0.75, 0.6351, 0.75, 0.6875, 0.75, 0.7188, 0.75, 0.6549, 0.75, 0.6549, 0.75, 0.7188, 0.75, 0.75, 0.75, 0.6734, 0.75, 0.6734, 0.75, 0.75, 0.75, 0.7812, 0.75, 0.6903, 0.75, 0.6903, 0.75, 0.7812, 0.75, 0.8125, 0.75, 0.7046, 0.75, 0.7046, 0.75, 0.8125, 0.75, 0.8438, 0.75, 0.7151, 0.75, 0.7151, 0.75, 0.8438, 0.75, 0.875, 0.75, 0.7199, 0.75, 0.7199, 0.75, 0.875, 0.75, 0.9062, 0.75, 0.715, 0.75, 0.715, 0.75, 0.9062, 0.75, 0.9375, 0.75, 0.6938, 0.75, 0.6938, 0.75, 0.9375, 0.75, 0.9688, 0.75, 0.6461, 0.75, 0.6461, 0.75, 0.9688, 0.75, 1.0, 0.75, 0.565, 0.75, 0.4662, 0.75, 0.3851, 0.75, 0.3374, 0.75, 0.3163, 0.75, 0.3114, 0.75, 0.3161, 0.75, 0.3267, 0.75, 0.341, 0.75, 0.3578, 0.75, 0.3764, 0.75, 0.3962, 0.75, 0.4169, 0.75, 0.4382, 0.75, 0.46, 0.75, 0.4822, 0.75, 0.5045, 0.75, 0.5268, 0.75, 0.5491, 0.75, 0.5712, 0.75, 0.593, 0.75, 0.6144, 0.75, 0.6351, 0.75, 0.6549, 0.75, 0.6734, 0.75, 0.6903, 0.75, 0.7046, 0.75, 0.7151, 0.75, 0.7199, 0.75, 0.715, 0.75, 0.6938, 0.75, 0.6461, 0.75, 0.565, 0.75, 0.7199, 0.75, 0.7199, 0.75, 0.7151, 0.75, 0.7151, 0.75, 0.4822, 0.75, 0.4822, 0.75, 0.46, 0.75, 0.46, 0.75, 0.3851, 0.75, 0.3851, 0.75, 0.4662, 0.75, 0.4662, 0.75, 0.715, 0.75, 0.715, 0.75, 0.7199, 0.75, 0.7199, 0.75, 0.5045, 0.75, 0.5045, 0.75, 0.4822, 0.75, 0.4822, 0.75, 0.3374, 0.75, 0.3374, 0.75, 0.3851, 0.75, 0.3851, 0.75, 0.6938, 0.75, 0.6938, 0.75, 0.715, 0.75, 0.715, 0.75, 0.5268, 0.75, 0.5268, 0.75, 0.5045, 0.75, 0.5045, 0.75, 0.3163, 0.75, 0.3163, 0.75, 0.3374, 0.75, 0.3374, 0.75, 0.6461, 0.75, 0.6461, 0.75, 0.6938, 0.75, 0.6938, 0.75, 0.5491, 0.75, 0.5491, 0.75, 0.5268, 0.75, 0.5268, 0.75, 0.3114, 0.75, 0.3114, 0.75, 0.3163, 0.75, 0.3163, 0.75, 0.565, 0.75, 0.565, 0.75, 0.6461, 0.75, 0.6461, 0.75, 0.5712, 0.75, 0.5712, 0.75, 0.5491, 0.75, 0.5491, 0.75, 0.3161, 0.75, 0.3161, 0.75, 0.3114, 0.75, 0.3114, 0.75, 0.593, 0.75, 0.593, 0.75, 0.5712, 0.75, 0.5712, 0.75, 0.3267, 0.75, 0.3267, 0.75, 0.3161, 0.75, 0.3161, 0.75, 0.6144, 0.75, 0.6144, 0.75, 0.593, 0.75, 0.593, 0.75, 0.341, 0.75, 0.341, 0.75, 0.3267, 0.75, 0.3267, 0.75, 0.6351, 0.75, 0.6351, 0.75, 0.6144, 0.75, 0.6144, 0.75, 0.3578, 0.75, 0.3578, 0.75, 0.341, 0.75, 0.341, 0.75, 0.6549, 0.75, 0.6549, 0.75, 0.6351, 0.75, 0.6351, 0.75, 0.3764, 0.75, 0.3764, 0.75, 0.3578, 0.75, 0.3578, 0.75, 0.6734, 0.75, 0.6734, 0.75, 0.6549, 0.75, 0.6549, 0.75, 0.3962, 0.75, 0.3962, 0.75, 0.3764, 0.75, 0.3764, 0.75, 0.6903, 0.75, 0.6903, 0.75, 0.6734, 0.75, 0.6734, 0.75, 0.4169, 0.75, 0.4169, 0.75, 0.3962, 0.75, 0.3962, 0.75, 0.7046, 0.75, 0.7046, 0.75, 0.6903, 0.75, 0.6903, 0.75, 0.4382, 0.75, 0.4382, 0.75, 0.4169, 0.75, 0.4169, 0.75, 0.7151, 0.75, 0.7151, 0.75, 0.7046, 0.75, 0.7046, 0.75, 0.46, 0.75, 0.46, 0.75, 0.4382, 0.75, 0.4382, 0.75])
me_cube.materials.append(mat_base)
me_cube.materials.append(mat_windows)
me_cube.materials.append(mat_tires)
me_cube.materials.append(mat_lights)
me_cube.use_mirror_vertex_groups = False
me_cube.update()

# ---- objects
ob_cube = bpy.data.objects.new('Cube', me_cube)

# ---- transforms, parenting, visibility, modifiers, constraints
ob_cube.location = (0.0, 0.0, 0.0)
ob_cube.scale = (2.03, 3.815, 2.705)
ob_cube.lock_rotations_4d = False
ob_cube.empty_display_type = 'ARROWS'
ob_cube.lineart.crease_threshold = 0.0

# ---- collection membership
col_collection.objects.link(ob_cube)

# ---- scene / render settings (as saved in the file)
scene.frame_start = 1; scene.frame_end = 250; scene.frame_set(1)
scene.render.engine = 'BLENDER_EEVEE_NEXT'
scene.cycles.sampling_pattern = 'TABULATED_SOBOL'
bpy.context.view_layer.update()

# ---- added for rendering (the .blend has no active camera and no usable light): camera, sun
cam_auto = bpy.data.cameras.new('AutoCamera')
cam_auto.lens = 50.0
cam_auto.sensor_width = 36.0
cam_auto.clip_end = 1000.0
ob_auto_camera = bpy.data.objects.new('AutoCamera', cam_auto)
scene.collection.objects.link(ob_auto_camera)
ob_auto_camera.location = (8.61865, -10.3551, 7.07833)
ob_auto_camera.rotation_euler = (1.09748, -7.21219e-08, 0.694738)
scene.camera = ob_auto_camera
light_auto_sun = bpy.data.lights.new('AutoSun', 'SUN')
light_auto_sun.energy = 3.0
light_auto_sun.angle = 0.0523599
ob_auto_sun = bpy.data.objects.new('AutoSun', light_auto_sun)
scene.collection.objects.link(ob_auto_sun)
ob_auto_sun.rotation_euler = (0.872665, 0.174533, 0.523599)
bpy.context.view_layer.update()
